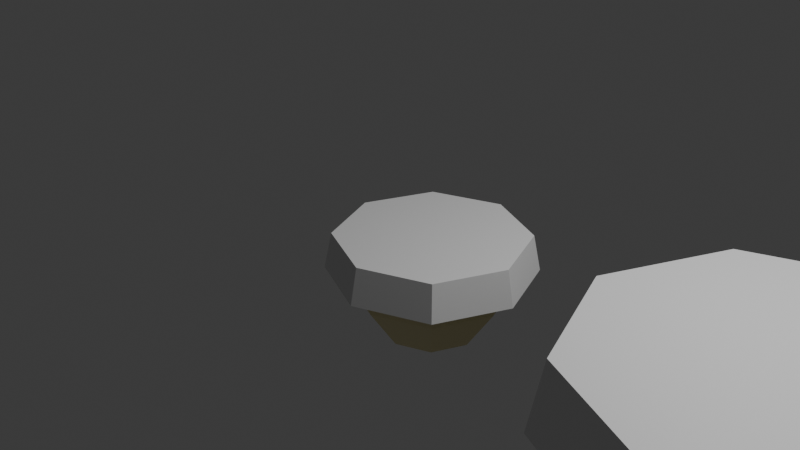 # Source: project.blend  (saved by Blender 4.2.66; exported with 4.5.12 LTS)
import bpy
from mathutils import Matrix  # noqa: F401  (used for matrix-valued properties, if any)

bpy.ops.wm.read_factory_settings(use_empty=True)
scene = bpy.context.scene
scene.name = 'Scene'

# ---- collections
col_collection = bpy.data.collections.new('Collection'); scene.collection.children.link(col_collection)

# ---- materials (node trees are filled in below, after node groups)
mat_terra = bpy.data.materials.new('terra')
mat_terra.diffuse_color = (0.1947, 0.04565, 0.01653, 1.0)
mat_terra.roughness = 0.0
mat_grama = bpy.data.materials.new('grama')
mat_grama.diffuse_color = (0.04474, 0.4476, 0.04941, 1.0)
mat_grama.roughness = 0.7973
mat_material = bpy.data.materials.new('Material')
mat_material.diffuse_color = (0.5692, 0.508, 0.6668, 1.0)
mat_material_001 = bpy.data.materials.new('Material.001')
mat_material_001.diffuse_color = (0.3771, 0.04767, 0.0111, 1.0)
mat_material_002 = bpy.data.materials.new('Material.002')
mat_material_002.diffuse_color = (0.1327, 0.1263, 0.1393, 1.0)

# ---- material node trees
mat_terra.use_nodes = True; mat_terra.node_tree.nodes.clear()
_N = mat_terra.node_tree.nodes; _L = mat_terra.node_tree.links
n0 = _N.new('ShaderNodeBsdfPrincipled'); n0.name = 'Principled BSDF'; n0.location = (10, 300)
n0.inputs[0].default_value = (0.8001, 0.7236, 0.3998, 1.0)
n1 = _N.new('ShaderNodeOutputMaterial'); n1.name = 'Material Output'; n1.location = (300, 300)
_L.new(n0.outputs[0], n1.inputs[0])
n1.is_active_output = True
mat_grama.use_nodes = True; mat_grama.node_tree.nodes.clear()
_N = mat_grama.node_tree.nodes; _L = mat_grama.node_tree.links
n0 = _N.new('ShaderNodeBsdfPrincipled'); n0.name = 'Principled BSDF'; n0.location = (10, 300)
n1 = _N.new('ShaderNodeOutputMaterial'); n1.name = 'Material Output'; n1.location = (300, 300)
_L.new(n0.outputs[0], n1.inputs[0])
n1.is_active_output = True
mat_material.use_nodes = True; mat_material.node_tree.nodes.clear()
_N = mat_material.node_tree.nodes; _L = mat_material.node_tree.links
n0 = _N.new('ShaderNodeBsdfPrincipled'); n0.name = 'Principled BSDF'; n0.location = (10, 300)
n1 = _N.new('ShaderNodeOutputMaterial'); n1.name = 'Material Output'; n1.location = (300, 300)
_L.new(n0.outputs[0], n1.inputs[0])
n1.is_active_output = True
mat_material_001.use_nodes = True; mat_material_001.node_tree.nodes.clear()
_N = mat_material_001.node_tree.nodes; _L = mat_material_001.node_tree.links
n0 = _N.new('ShaderNodeBsdfPrincipled'); n0.name = 'Principled BSDF'; n0.location = (10, 300)
n1 = _N.new('ShaderNodeOutputMaterial'); n1.name = 'Material Output'; n1.location = (300, 300)
_L.new(n0.outputs[0], n1.inputs[0])
n1.is_active_output = True
mat_material_002.use_nodes = True; mat_material_002.node_tree.nodes.clear()
_N = mat_material_002.node_tree.nodes; _L = mat_material_002.node_tree.links
n0 = _N.new('ShaderNodeBsdfPrincipled'); n0.name = 'Principled BSDF'; n0.location = (10, 300)
n1 = _N.new('ShaderNodeOutputMaterial'); n1.name = 'Material Output'; n1.location = (300, 300)
_L.new(n0.outputs[0], n1.inputs[0])
n1.is_active_output = True

# ---- world
world_world = bpy.data.worlds.new('World'); scene.world = world_world
world_world.use_nodes = True; world_world.node_tree.nodes.clear()
_N = world_world.node_tree.nodes; _L = world_world.node_tree.links
n0 = _N.new('ShaderNodeOutputWorld'); n0.name = 'World Output'; n0.location = (300, 300)
n1 = _N.new('ShaderNodeBackground'); n1.name = 'Background'; n1.location = (10, 300)
n1.inputs[0].default_value = (0.05088, 0.05088, 0.05088, 1.0)
_L.new(n1.outputs[0], n0.inputs[0])
n0.is_active_output = True
world_world.color = (0.05088, 0.05088, 0.05088)
world_world.sun_shadow_jitter_overblur = 0.0

# ---- cameras
cam_camera = bpy.data.cameras.new('Camera')
cam_camera.clip_end = 100.0
cam_camera.ortho_scale = 7.314

# ---- lights
light_light = bpy.data.lights.new('Light', 'POINT')
light_light.energy = 1000.0
light_light.shadow_soft_size = 0.1

# ---- meshes
me_circle_001 = bpy.data.meshes.new('Circle.001')
me_circle_001.from_pydata([(-3.941e-07, 1.826, 0.3327), (-1.292, 1.292, 0.3327), (-1.826, 2.463e-09, 0.3327), (-1.292, -1.292, 0.3327), (-3.941e-07, -1.826, 0.3327), (1.292, -1.292, 0.3327), (1.826, 2.463e-09, 0.3327), (1.292, 1.292, 0.3327), (-3.941e-07, 1.826, 0.3327), (-1.292, 1.292, 0.3327), (-1.826, 2.463e-09, 0.3327), (-1.292, -1.292, 0.3327), (-3.941e-07, -1.826, 0.3327), (1.292, -1.292, 0.3327), (1.826, 2.463e-09, 0.3327), (1.292, 1.292, 0.3327), (-3.964e-07, 1.521, -0.721), (-1.075, 1.075, -0.721), (-1.521, 2.463e-09, -0.721), (-1.075, -1.075, -0.721), (-3.964e-07, -1.521, -0.721), (1.075, -1.075, -0.721), (1.521, 2.463e-09, -0.721), (1.075, 1.075, -0.721), (-3.9e-07, 0.9158, -1.593), (-0.6476, 0.6476, -1.593), (-0.9158, -2.95e-09, -1.593), (-0.6476, -0.6476, -1.593), (-3.9e-07, -0.9158, -1.593), (0.6476, -0.6476, -1.593), (0.9158, -2.95e-09, -1.593), (0.6476, 0.6476, -1.593), (-3.873e-07, 1.966, -0.3642), (-1.39, 1.39, -0.3642), (-1.966, -7.357e-09, -0.3642), (-1.39, -1.39, -0.3642), (-3.873e-07, -1.966, -0.3642), (1.39, -1.39, -0.3642), (1.966, -7.357e-09, -0.3642), (1.39, 1.39, -0.3642)], [], [(0, 7, 15, 8), (6, 5, 13, 14), (4, 3, 11, 12), (2, 1, 9, 10), (7, 6, 14, 15), (5, 4, 12, 13), (3, 2, 10, 11), (1, 0, 8, 9), (10, 9, 17, 18), (15, 14, 22, 23), (13, 12, 20, 21), (11, 10, 18, 19), (9, 8, 16, 17), (8, 15, 23, 16), (14, 13, 21, 22), (12, 11, 19, 20), (16, 23, 31, 24), (22, 21, 29, 30), (20, 19, 27, 28), (18, 17, 25, 26), (23, 22, 30, 31), (21, 20, 28, 29), (19, 18, 26, 27), (17, 16, 24, 25), (25, 24, 31, 30, 29, 28, 27, 26), (9, 10, 34, 33), (14, 15, 39, 38), (12, 13, 37, 36), (10, 11, 35, 34), (8, 9, 33, 32), (15, 8, 32, 39), (13, 14, 38, 37), (11, 12, 36, 35), (10, 9, 8, 15, 14, 13, 12, 11)])
me_circle_001.polygons.foreach_set('material_index', [0, 0, 0, 0, 0, 0, 0, 0, 0, 0, 0, 0, 0, 0, 0, 0, 0, 0, 0, 0, 0, 0, 0, 0, 0, 1, 1, 1, 1, 1, 1, 1, 1, 1])
_uv = me_circle_001.uv_layers.new(name='UVMap')
_uv.uv.foreach_set('vector', [0.0, 0.0, 0.0, 0.0, 0.0, 0.0, 0.0, 0.0, 0.0, 0.0, 0.0, 0.0, 0.0, 0.0, 0.0, 0.0, 0.0, 0.0, 0.0, 0.0, 0.0, 0.0, 0.0, 0.0, 0.0, 0.0, 0.0, 0.0, 0.0, 0.0, 0.0, 0.0, 0.0, 0.0, 0.0, 0.0, 0.0, 0.0, 0.0, 0.0, 0.0, 0.0, 0.0, 0.0, 0.0, 0.0, 0.0, 0.0, 0.0, 0.0, 0.0, 0.0, 0.0, 0.0, 0.0, 0.0, 0.0, 0.0, 0.0, 0.0, 0.0, 0.0, 0.0, 0.0, 0.0, 0.0, 0.0, 0.0, 0.0, 0.0, 0.0, 0.0, 0.0, 0.0, 0.0, 0.0, 0.0, 0.0, 0.0, 0.0, 0.0, 0.0, 0.0, 0.0, 0.0, 0.0, 0.0, 0.0, 0.0, 0.0, 0.0, 0.0, 0.0, 0.0, 0.0, 0.0, 0.0, 0.0, 0.0, 0.0, 0.0, 0.0, 0.0, 0.0, 0.0, 0.0, 0.0, 0.0, 0.0, 0.0, 0.0, 0.0, 0.0, 0.0, 0.0, 0.0, 0.0, 0.0, 0.0, 0.0, 0.0, 0.0, 0.0, 0.0, 0.0, 0.0, 0.0, 0.0, 0.0, 0.0, 0.0, 0.0, 0.0, 0.0, 0.0, 0.0, 0.0, 0.0, 0.0, 0.0, 0.0, 0.0, 0.0, 0.0, 0.0, 0.0, 0.0, 0.0, 0.0, 0.0, 0.0, 0.0, 0.0, 0.0, 0.0, 0.0, 0.0, 0.0, 0.0, 0.0, 0.0, 0.0, 0.0, 0.0, 0.0, 0.0, 0.0, 0.0, 0.0, 0.0, 0.0, 0.0, 0.0, 0.0, 0.0, 0.0, 0.0, 0.0, 0.0, 0.0, 0.0, 0.0, 0.0, 0.0, 0.0, 0.0, 0.0, 0.0, 0.0, 0.0, 0.0, 0.0, 0.0, 0.0, 0.0, 0.0, 0.0, 0.0, 0.0, 0.0, 0.0, 0.0, 0.0, 0.0, 0.0, 0.0, 0.0, 0.0, 0.0, 0.0, 0.0, 0.0, 0.0, 0.0, 0.0, 0.0, 0.0, 0.0, 0.0, 0.0, 0.0, 0.0, 0.0, 0.0, 0.0, 0.0, 0.0, 0.0, 0.0, 0.0, 0.0, 0.0, 0.0, 0.0, 0.0, 0.0, 0.0, 0.0, 0.0, 0.0, 0.0, 0.0, 0.0, 0.0, 0.0, 0.0, 0.0, 0.0, 0.0, 0.0, 0.0, 0.0, 0.0, 0.0, 0.0, 0.0, 0.0, 0.0, 0.0, 0.0, 0.0, 0.0, 0.0, 0.0, 0.0, 0.0, 0.0, 0.0, 0.0, 0.0, 0.0, 0.0, 0.0, 0.0, 0.0, 0.0, 0.0, 0.0, 0.0, 0.0, 0.0, 0.0, 0.0, 0.0, 0.0, 0.0, 0.0, 0.0])
me_circle_001.materials.append(mat_terra)
me_circle_001.materials.append(mat_grama)
me_circle_001.materials.append(None)
me_circle_001.update()
me_circle_002 = bpy.data.meshes.new('Circle.002')
me_circle_002.from_pydata([(0.0, 1.0, 0.0), (-0.7071, 0.7071, 0.0), (-1.0, 0.0, 0.0), (-0.7071, -0.7071, 0.0), (0.0, -1.0, 0.0), (0.7071, -0.7071, 0.0), (1.0, 0.0, 0.0), (0.7071, 0.7071, 0.0), (0.0, 1.0, 0.0), (-0.7071, 0.7071, 0.0), (-1.0, 0.0, 0.0), (-0.7071, -0.7071, 0.0), (0.0, -1.0, 0.0), (0.7071, -0.7071, 0.0), (1.0, 0.0, 0.0), (0.7071, 0.7071, 0.0), (-1.247e-09, 0.8326, -0.5769), (-0.5887, 0.5887, -0.5769), (-0.8326, 0.0, -0.5769), (-0.5887, -0.5887, -0.5769), (-1.247e-09, -0.8326, -0.5769), (0.5887, -0.5887, -0.5769), (0.8326, 0.0, -0.5769), (0.5887, 0.5887, -0.5769), (2.212e-09, 0.5014, -1.054), (-0.3546, 0.3546, -1.054), (-0.5014, -2.964e-09, -1.054), (-0.3546, -0.3546, -1.054), (2.212e-09, -0.5014, -1.054), (0.3546, -0.3546, -1.054), (0.5014, -2.964e-09, -1.054), (0.3546, 0.3546, -1.054), (3.708e-09, 1.076, -0.3816), (-0.761, 0.761, -0.3816), (-1.076, -5.376e-09, -0.3816), (-0.761, -0.761, -0.3816), (3.708e-09, -1.076, -0.3816), (0.761, -0.761, -0.3816), (1.076, -5.376e-09, -0.3816), (0.761, 0.761, -0.3816)], [], [(0, 7, 15, 8), (6, 5, 13, 14), (4, 3, 11, 12), (2, 1, 9, 10), (7, 6, 14, 15), (5, 4, 12, 13), (3, 2, 10, 11), (1, 0, 8, 9), (10, 9, 17, 18), (15, 14, 22, 23), (13, 12, 20, 21), (11, 10, 18, 19), (9, 8, 16, 17), (8, 15, 23, 16), (14, 13, 21, 22), (12, 11, 19, 20), (16, 23, 31, 24), (22, 21, 29, 30), (20, 19, 27, 28), (18, 17, 25, 26), (23, 22, 30, 31), (21, 20, 28, 29), (19, 18, 26, 27), (17, 16, 24, 25), (25, 24, 31, 30, 29, 28, 27, 26), (9, 10, 34, 33), (14, 15, 39, 38), (12, 13, 37, 36), (10, 11, 35, 34), (8, 9, 33, 32), (15, 8, 32, 39), (13, 14, 38, 37), (11, 12, 36, 35), (10, 9, 8, 15, 14, 13, 12, 11)])
me_circle_002.polygons.foreach_set('material_index', [0, 0, 0, 0, 0, 0, 0, 0, 0, 0, 0, 0, 0, 0, 0, 0, 0, 0, 0, 0, 0, 0, 0, 0, 0, 1, 1, 1, 1, 1, 1, 1, 1, 1])
_uv = me_circle_002.uv_layers.new(name='UVMap')
_uv.uv.foreach_set('vector', [0.0, 0.0, 0.0, 0.0, 0.0, 0.0, 0.0, 0.0, 0.0, 0.0, 0.0, 0.0, 0.0, 0.0, 0.0, 0.0, 0.0, 0.0, 0.0, 0.0, 0.0, 0.0, 0.0, 0.0, 0.0, 0.0, 0.0, 0.0, 0.0, 0.0, 0.0, 0.0, 0.0, 0.0, 0.0, 0.0, 0.0, 0.0, 0.0, 0.0, 0.0, 0.0, 0.0, 0.0, 0.0, 0.0, 0.0, 0.0, 0.0, 0.0, 0.0, 0.0, 0.0, 0.0, 0.0, 0.0, 0.0, 0.0, 0.0, 0.0, 0.0, 0.0, 0.0, 0.0, 0.0, 0.0, 0.0, 0.0, 0.0, 0.0, 0.0, 0.0, 0.0, 0.0, 0.0, 0.0, 0.0, 0.0, 0.0, 0.0, 0.0, 0.0, 0.0, 0.0, 0.0, 0.0, 0.0, 0.0, 0.0, 0.0, 0.0, 0.0, 0.0, 0.0, 0.0, 0.0, 0.0, 0.0, 0.0, 0.0, 0.0, 0.0, 0.0, 0.0, 0.0, 0.0, 0.0, 0.0, 0.0, 0.0, 0.0, 0.0, 0.0, 0.0, 0.0, 0.0, 0.0, 0.0, 0.0, 0.0, 0.0, 0.0, 0.0, 0.0, 0.0, 0.0, 0.0, 0.0, 0.0, 0.0, 0.0, 0.0, 0.0, 0.0, 0.0, 0.0, 0.0, 0.0, 0.0, 0.0, 0.0, 0.0, 0.0, 0.0, 0.0, 0.0, 0.0, 0.0, 0.0, 0.0, 0.0, 0.0, 0.0, 0.0, 0.0, 0.0, 0.0, 0.0, 0.0, 0.0, 0.0, 0.0, 0.0, 0.0, 0.0, 0.0, 0.0, 0.0, 0.0, 0.0, 0.0, 0.0, 0.0, 0.0, 0.0, 0.0, 0.0, 0.0, 0.0, 0.0, 0.0, 0.0, 0.0, 0.0, 0.0, 0.0, 0.0, 0.0, 0.0, 0.0, 0.0, 0.0, 0.0, 0.0, 0.0, 0.0, 0.0, 0.0, 0.0, 0.0, 0.0, 0.0, 0.0, 0.0, 0.0, 0.0, 0.0, 0.0, 0.0, 0.0, 0.0, 0.0, 0.0, 0.0, 0.0, 0.0, 0.0, 0.0, 0.0, 0.0, 0.0, 0.0, 0.0, 0.0, 0.0, 0.0, 0.0, 0.0, 0.0, 0.0, 0.0, 0.0, 0.0, 0.0, 0.0, 0.0, 0.0, 0.0, 0.0, 0.0, 0.0, 0.0, 0.0, 0.0, 0.0, 0.0, 0.0, 0.0, 0.0, 0.0, 0.0, 0.0, 0.0, 0.0, 0.0, 0.0, 0.0, 0.0, 0.0, 0.0, 0.0, 0.0, 0.0, 0.0, 0.0, 0.0, 0.0, 0.0, 0.0, 0.0, 0.0, 0.0, 0.0, 0.0, 0.0, 0.0, 0.0, 0.0, 0.0, 0.0, 0.0, 0.0, 0.0, 0.0, 0.0, 0.0, 0.0, 0.0])
me_circle_002.materials.append(mat_terra)
me_circle_002.materials.append(mat_grama)
me_circle_002.materials.append(None)
me_circle_002.update()
me_circle_003 = bpy.data.meshes.new('Circle.003')
me_circle_003.from_pydata([(9.005e-07, 2.518, 0.611), (-1.78, 1.78, 0.611), (-2.518, 3.395e-09, 0.611), (-1.78, -1.78, 0.611), (9.005e-07, -2.518, 0.611), (1.78, -1.78, 0.611), (2.518, 3.395e-09, 0.611), (1.78, 1.78, 0.611), (9.005e-07, 2.518, 0.611), (-1.78, 1.78, 0.611), (-2.518, 3.395e-09, 0.611), (-1.78, -1.78, 0.611), (9.005e-07, -2.518, 0.611), (1.78, -1.78, 0.611), (2.518, 3.395e-09, 0.611), (1.78, 1.78, 0.611), (8.974e-07, 2.096, -0.8416), (-1.482, 1.482, -0.8416), (-2.096, 3.395e-09, -0.8416), (-1.482, -1.482, -0.8416), (8.974e-07, -2.096, -0.8416), (1.482, -1.482, -0.8416), (2.096, 3.395e-09, -0.8416), (1.482, 1.482, -0.8416), (9.061e-07, 1.262, -2.043), (-0.8927, 0.8927, -2.043), (-1.262, -4.066e-09, -2.043), (-0.8927, -0.8927, -2.043), (9.061e-07, -1.262, -2.043), (0.8927, -0.8927, -2.043), (1.262, -4.066e-09, -2.043), (0.8927, 0.8927, -2.043), (9.099e-07, 2.709, -0.3497), (-1.916, 1.916, -0.3497), (-2.709, -1.014e-08, -0.3497), (-1.916, -1.916, -0.3497), (9.099e-07, -2.709, -0.3497), (1.916, -1.916, -0.3497), (2.709, -1.014e-08, -0.3497), (1.916, 1.916, -0.3497)], [], [(0, 7, 15, 8), (6, 5, 13, 14), (4, 3, 11, 12), (2, 1, 9, 10), (7, 6, 14, 15), (5, 4, 12, 13), (3, 2, 10, 11), (1, 0, 8, 9), (10, 9, 17, 18), (15, 14, 22, 23), (13, 12, 20, 21), (11, 10, 18, 19), (9, 8, 16, 17), (8, 15, 23, 16), (14, 13, 21, 22), (12, 11, 19, 20), (16, 23, 31, 24), (22, 21, 29, 30), (20, 19, 27, 28), (18, 17, 25, 26), (23, 22, 30, 31), (21, 20, 28, 29), (19, 18, 26, 27), (17, 16, 24, 25), (25, 24, 31, 30, 29, 28, 27, 26), (9, 10, 34, 33), (14, 15, 39, 38), (12, 13, 37, 36), (10, 11, 35, 34), (8, 9, 33, 32), (15, 8, 32, 39), (13, 14, 38, 37), (11, 12, 36, 35), (10, 9, 8, 15, 14, 13, 12, 11)])
me_circle_003.polygons.foreach_set('material_index', [0, 0, 0, 0, 0, 0, 0, 0, 0, 0, 0, 0, 0, 0, 0, 0, 0, 0, 0, 0, 0, 0, 0, 0, 0, 1, 1, 1, 1, 1, 1, 1, 1, 1])
_uv = me_circle_003.uv_layers.new(name='UVMap')
_uv.uv.foreach_set('vector', [0.0, 0.0, 0.0, 0.0, 0.0, 0.0, 0.0, 0.0, 0.0, 0.0, 0.0, 0.0, 0.0, 0.0, 0.0, 0.0, 0.0, 0.0, 0.0, 0.0, 0.0, 0.0, 0.0, 0.0, 0.0, 0.0, 0.0, 0.0, 0.0, 0.0, 0.0, 0.0, 0.0, 0.0, 0.0, 0.0, 0.0, 0.0, 0.0, 0.0, 0.0, 0.0, 0.0, 0.0, 0.0, 0.0, 0.0, 0.0, 0.0, 0.0, 0.0, 0.0, 0.0, 0.0, 0.0, 0.0, 0.0, 0.0, 0.0, 0.0, 0.0, 0.0, 0.0, 0.0, 0.0, 0.0, 0.0, 0.0, 0.0, 0.0, 0.0, 0.0, 0.0, 0.0, 0.0, 0.0, 0.0, 0.0, 0.0, 0.0, 0.0, 0.0, 0.0, 0.0, 0.0, 0.0, 0.0, 0.0, 0.0, 0.0, 0.0, 0.0, 0.0, 0.0, 0.0, 0.0, 0.0, 0.0, 0.0, 0.0, 0.0, 0.0, 0.0, 0.0, 0.0, 0.0, 0.0, 0.0, 0.0, 0.0, 0.0, 0.0, 0.0, 0.0, 0.0, 0.0, 0.0, 0.0, 0.0, 0.0, 0.0, 0.0, 0.0, 0.0, 0.0, 0.0, 0.0, 0.0, 0.0, 0.0, 0.0, 0.0, 0.0, 0.0, 0.0, 0.0, 0.0, 0.0, 0.0, 0.0, 0.0, 0.0, 0.0, 0.0, 0.0, 0.0, 0.0, 0.0, 0.0, 0.0, 0.0, 0.0, 0.0, 0.0, 0.0, 0.0, 0.0, 0.0, 0.0, 0.0, 0.0, 0.0, 0.0, 0.0, 0.0, 0.0, 0.0, 0.0, 0.0, 0.0, 0.0, 0.0, 0.0, 0.0, 0.0, 0.0, 0.0, 0.0, 0.0, 0.0, 0.0, 0.0, 0.0, 0.0, 0.0, 0.0, 0.0, 0.0, 0.0, 0.0, 0.0, 0.0, 0.0, 0.0, 0.0, 0.0, 0.0, 0.0, 0.0, 0.0, 0.0, 0.0, 0.0, 0.0, 0.0, 0.0, 0.0, 0.0, 0.0, 0.0, 0.0, 0.0, 0.0, 0.0, 0.0, 0.0, 0.0, 0.0, 0.0, 0.0, 0.0, 0.0, 0.0, 0.0, 0.0, 0.0, 0.0, 0.0, 0.0, 0.0, 0.0, 0.0, 0.0, 0.0, 0.0, 0.0, 0.0, 0.0, 0.0, 0.0, 0.0, 0.0, 0.0, 0.0, 0.0, 0.0, 0.0, 0.0, 0.0, 0.0, 0.0, 0.0, 0.0, 0.0, 0.0, 0.0, 0.0, 0.0, 0.0, 0.0, 0.0, 0.0, 0.0, 0.0, 0.0, 0.0, 0.0, 0.0, 0.0, 0.0, 0.0, 0.0, 0.0, 0.0, 0.0, 0.0, 0.0, 0.0, 0.0, 0.0, 0.0, 0.0, 0.0, 0.0, 0.0, 0.0, 0.0, 0.0])
me_circle_003.materials.append(mat_terra)
me_circle_003.materials.append(mat_grama)
me_circle_003.materials.append(None)
me_circle_003.update()
me_circle_004 = bpy.data.meshes.new('Circle.004')
me_circle_004.from_pydata([(9.005e-07, 2.518, 0.611), (-1.78, 1.78, 0.611), (-2.518, 3.395e-09, 0.611), (-1.78, -1.78, 0.611), (9.005e-07, -2.518, 0.611), (1.78, -1.78, 0.611), (2.518, 3.395e-09, 0.611), (1.78, 1.78, 0.611), (9.005e-07, 2.518, 0.611), (-1.78, 1.78, 0.611), (-2.518, 3.395e-09, 0.611), (-1.78, -1.78, 0.611), (9.005e-07, -2.518, 0.611), (1.78, -1.78, 0.611), (2.518, 3.395e-09, 0.611), (1.78, 1.78, 0.611), (8.974e-07, 2.096, -0.8416), (-1.482, 1.482, -0.8416), (-2.096, 3.395e-09, -0.8416), (-1.482, -1.482, -0.8416), (8.974e-07, -2.096, -0.8416), (1.482, -1.482, -0.8416), (2.096, 3.395e-09, -0.8416), (1.482, 1.482, -0.8416), (9.061e-07, 1.262, -2.043), (-0.8927, 0.8927, -2.043), (-1.262, -4.066e-09, -2.043), (-0.8927, -0.8927, -2.043), (9.061e-07, -1.262, -2.043), (0.8927, -0.8927, -2.043), (1.262, -4.066e-09, -2.043), (0.8927, 0.8927, -2.043), (9.099e-07, 2.709, -0.3497), (-1.916, 1.916, -0.3497), (-2.709, -1.014e-08, -0.3497), (-1.916, -1.916, -0.3497), (9.099e-07, -2.709, -0.3497), (1.916, -1.916, -0.3497), (2.709, -1.014e-08, -0.3497), (1.916, 1.916, -0.3497)], [], [(0, 7, 15, 8), (6, 5, 13, 14), (4, 3, 11, 12), (2, 1, 9, 10), (7, 6, 14, 15), (5, 4, 12, 13), (3, 2, 10, 11), (1, 0, 8, 9), (10, 9, 17, 18), (15, 14, 22, 23), (13, 12, 20, 21), (11, 10, 18, 19), (9, 8, 16, 17), (8, 15, 23, 16), (14, 13, 21, 22), (12, 11, 19, 20), (16, 23, 31, 24), (22, 21, 29, 30), (20, 19, 27, 28), (18, 17, 25, 26), (23, 22, 30, 31), (21, 20, 28, 29), (19, 18, 26, 27), (17, 16, 24, 25), (25, 24, 31, 30, 29, 28, 27, 26), (9, 10, 34, 33), (14, 15, 39, 38), (12, 13, 37, 36), (10, 11, 35, 34), (8, 9, 33, 32), (15, 8, 32, 39), (13, 14, 38, 37), (11, 12, 36, 35), (10, 9, 8, 15, 14, 13, 12, 11)])
me_circle_004.polygons.foreach_set('material_index', [0, 0, 0, 0, 0, 0, 0, 0, 0, 0, 0, 0, 0, 0, 0, 0, 0, 0, 0, 0, 0, 0, 0, 0, 0, 1, 1, 1, 1, 1, 1, 1, 1, 1])
_uv = me_circle_004.uv_layers.new(name='UVMap')
_uv.uv.foreach_set('vector', [0.0, 0.0, 0.0, 0.0, 0.0, 0.0, 0.0, 0.0, 0.0, 0.0, 0.0, 0.0, 0.0, 0.0, 0.0, 0.0, 0.0, 0.0, 0.0, 0.0, 0.0, 0.0, 0.0, 0.0, 0.0, 0.0, 0.0, 0.0, 0.0, 0.0, 0.0, 0.0, 0.0, 0.0, 0.0, 0.0, 0.0, 0.0, 0.0, 0.0, 0.0, 0.0, 0.0, 0.0, 0.0, 0.0, 0.0, 0.0, 0.0, 0.0, 0.0, 0.0, 0.0, 0.0, 0.0, 0.0, 0.0, 0.0, 0.0, 0.0, 0.0, 0.0, 0.0, 0.0, 0.0, 0.0, 0.0, 0.0, 0.0, 0.0, 0.0, 0.0, 0.0, 0.0, 0.0, 0.0, 0.0, 0.0, 0.0, 0.0, 0.0, 0.0, 0.0, 0.0, 0.0, 0.0, 0.0, 0.0, 0.0, 0.0, 0.0, 0.0, 0.0, 0.0, 0.0, 0.0, 0.0, 0.0, 0.0, 0.0, 0.0, 0.0, 0.0, 0.0, 0.0, 0.0, 0.0, 0.0, 0.0, 0.0, 0.0, 0.0, 0.0, 0.0, 0.0, 0.0, 0.0, 0.0, 0.0, 0.0, 0.0, 0.0, 0.0, 0.0, 0.0, 0.0, 0.0, 0.0, 0.0, 0.0, 0.0, 0.0, 0.0, 0.0, 0.0, 0.0, 0.0, 0.0, 0.0, 0.0, 0.0, 0.0, 0.0, 0.0, 0.0, 0.0, 0.0, 0.0, 0.0, 0.0, 0.0, 0.0, 0.0, 0.0, 0.0, 0.0, 0.0, 0.0, 0.0, 0.0, 0.0, 0.0, 0.0, 0.0, 0.0, 0.0, 0.0, 0.0, 0.0, 0.0, 0.0, 0.0, 0.0, 0.0, 0.0, 0.0, 0.0, 0.0, 0.0, 0.0, 0.0, 0.0, 0.0, 0.0, 0.0, 0.0, 0.0, 0.0, 0.0, 0.0, 0.0, 0.0, 0.0, 0.0, 0.0, 0.0, 0.0, 0.0, 0.0, 0.0, 0.0, 0.0, 0.0, 0.0, 0.0, 0.0, 0.0, 0.0, 0.0, 0.0, 0.0, 0.0, 0.0, 0.0, 0.0, 0.0, 0.0, 0.0, 0.0, 0.0, 0.0, 0.0, 0.0, 0.0, 0.0, 0.0, 0.0, 0.0, 0.0, 0.0, 0.0, 0.0, 0.0, 0.0, 0.0, 0.0, 0.0, 0.0, 0.0, 0.0, 0.0, 0.0, 0.0, 0.0, 0.0, 0.0, 0.0, 0.0, 0.0, 0.0, 0.0, 0.0, 0.0, 0.0, 0.0, 0.0, 0.0, 0.0, 0.0, 0.0, 0.0, 0.0, 0.0, 0.0, 0.0, 0.0, 0.0, 0.0, 0.0, 0.0, 0.0, 0.0, 0.0, 0.0, 0.0, 0.0, 0.0, 0.0, 0.0, 0.0, 0.0, 0.0, 0.0, 0.0, 0.0, 0.0, 0.0, 0.0])
me_circle_004.materials.append(mat_terra)
me_circle_004.materials.append(mat_grama)
me_circle_004.materials.append(None)
me_circle_004.update()
me_cube = bpy.data.meshes.new('Cube')
me_cube.from_pydata([(-1.0, -2.251, -1.0), (-1.0, -2.251, 1.0), (-1.0, -0.2511, -1.0), (-1.0, -0.2511, 1.0), (1.0, -2.251, -1.0), (1.0, -2.251, 0.8951), (1.0, -0.2511, -1.0), (1.0, -0.2511, 0.8951), (-1.0, -2.652, 0.0), (-1.0, -0.6518, 0.0), (1.0, -0.6518, 0.0), (1.0, -2.652, 0.0), (1.0, 9.365, -1.0), (1.0, 9.365, 1.0), (1.0, 7.365, -1.0), (1.0, 7.365, 1.0), (-1.0, 9.365, -1.0), (-1.0, 9.365, 0.8951), (-1.0, 7.365, -1.0), (-1.0, 7.365, 0.8951), (1.0, 9.766, 0.0), (1.0, 7.766, 0.0), (-1.0, 7.766, 0.0), (-1.0, 9.766, 0.0), (37.2, 9.365, -1.0), (37.2, 9.365, 1.0), (37.2, 7.365, -1.0), (37.2, 7.365, 1.0), (35.2, 9.365, -1.0), (35.2, 9.365, 0.8951), (35.2, 7.365, -1.0), (35.2, 7.365, 0.8951), (37.2, 9.766, 0.0), (37.2, 7.766, 0.0), (35.2, 7.766, 0.0), (35.2, 9.766, 0.0), (35.2, -2.698, -1.0), (35.2, -2.698, 1.0), (35.2, -0.6979, -1.0), (35.2, -0.6979, 1.0), (37.2, -2.698, -1.0), (37.2, -2.698, 0.8951), (37.2, -0.6979, -1.0), (37.2, -0.6979, 0.8951), (35.2, -3.099, 0.0), (35.2, -1.099, 0.0), (37.2, -1.099, 0.0), (37.2, -3.099, 0.0), (6.947, -2.02, -0.7635), (10.72, -2.02, -0.7635), (6.947, 8.757, -0.7635), (10.72, 8.757, -0.7635), (6.947, 8.757, -0.7635), (6.947, -2.02, -0.7635), (10.72, -2.02, -0.7635), (10.72, 8.757, -0.7635), (6.947, 8.757, -0.5086), (6.947, -2.02, -0.5086), (10.72, -2.02, -0.5086), (10.72, 8.757, -0.5086), (7.281, 3.368, -0.7635), (11.06, 3.368, -0.7635), (7.281, 3.368, -0.7635), (11.06, 3.368, -0.7635), (7.281, 3.368, -0.5086), (11.06, 3.368, -0.5086), (10.66, 6.063, -0.7635), (10.66, 6.063, -0.7635), (10.66, 6.063, -0.5086), (6.883, 6.063, -0.7635), (6.883, 6.063, -0.7635), (6.883, 6.063, -0.5086), (6.902, 0.6744, -0.7635), (6.902, 0.6744, -0.7635), (6.902, 0.6744, -0.5086), (10.68, 0.6744, -0.7635), (10.68, 0.6744, -0.7635), (10.68, 0.6744, -0.5086), (15.48, -2.02, -0.5936), (11.7, -2.02, -0.5936), (15.48, 8.757, -0.5936), (11.7, 8.757, -0.5936), (15.48, 8.757, -0.5936), (15.48, -2.02, -0.5936), (11.7, -2.02, -0.5936), (11.7, 8.757, -0.5936), (15.48, 8.757, -0.8484), (15.48, -2.02, -0.8484), (11.7, -2.02, -0.8484), (11.7, 8.757, -0.8484), (15.14, 3.368, -0.5936), (11.37, 3.368, -0.5936), (15.14, 3.368, -0.5936), (11.37, 3.368, -0.5936), (15.14, 3.368, -0.8484), (11.37, 3.368, -0.8484), (11.76, 6.063, -0.5936), (11.76, 6.063, -0.5936), (11.76, 6.063, -0.8484), (15.54, 6.063, -0.5936), (15.54, 6.063, -0.5936), (15.54, 6.063, -0.8484), (15.52, 0.6744, -0.5936), (15.52, 0.6744, -0.5936), (15.52, 0.6744, -0.8484), (11.75, 0.6744, -0.5936), (11.75, 0.6744, -0.5936), (11.75, 0.6744, -0.8484), (16.12, -2.02, -0.7635), (19.9, -2.02, -0.7635), (16.12, 8.757, -0.7635), (19.9, 8.757, -0.7635), (16.12, 8.757, -0.7635), (16.12, -2.02, -0.7635), (19.9, -2.02, -0.7635), (19.9, 8.757, -0.7635), (16.12, 8.757, -0.5086), (16.12, -2.02, -0.5086), (19.9, -2.02, -0.5086), (19.9, 8.757, -0.5086), (16.46, 3.368, -0.7635), (20.23, 3.368, -0.7635), (16.46, 3.368, -0.7635), (20.23, 3.368, -0.7635), (16.46, 3.368, -0.5086), (20.23, 3.368, -0.5086), (19.83, 6.063, -0.7635), (19.83, 6.063, -0.7635), (19.83, 6.063, -0.5086), (16.06, 6.063, -0.7635), (16.06, 6.063, -0.7635), (16.06, 6.063, -0.5086), (16.08, 0.6744, -0.7635), (16.08, 0.6744, -0.7635), (16.08, 0.6744, -0.5086), (19.85, 0.6744, -0.7635), (19.85, 0.6744, -0.7635), (19.85, 0.6744, -0.5086), (24.65, -2.02, -0.5936), (20.87, -2.02, -0.5936), (24.65, 8.757, -0.5936), (20.87, 8.757, -0.5936), (24.65, 8.757, -0.5936), (24.65, -2.02, -0.5936), (20.87, -2.02, -0.5936), (20.87, 8.757, -0.5936), (24.65, 8.757, -0.8484), (24.65, -2.02, -0.8484), (20.87, -2.02, -0.8484), (20.87, 8.757, -0.8484), (24.32, 3.368, -0.5936), (20.54, 3.368, -0.5936), (24.32, 3.368, -0.5936), (20.54, 3.368, -0.5936), (24.32, 3.368, -0.8484), (20.54, 3.368, -0.8484), (20.94, 6.063, -0.5936), (20.94, 6.063, -0.5936), (20.94, 6.063, -0.8484), (24.71, 6.063, -0.5936), (24.71, 6.063, -0.5936), (24.71, 6.063, -0.8484), (24.7, 0.6744, -0.5936), (24.7, 0.6744, -0.5936), (24.7, 0.6744, -0.8484), (20.92, 0.6744, -0.5936), (20.92, 0.6744, -0.5936), (20.92, 0.6744, -0.8484), (25.29, -2.02, -0.7635), (29.06, -2.02, -0.7635), (25.29, 8.757, -0.7635), (29.06, 8.757, -0.7635), (25.29, 8.757, -0.7635), (25.29, -2.02, -0.7635), (29.06, -2.02, -0.7635), (29.06, 8.757, -0.7635), (25.29, 8.757, -0.5086), (25.29, -2.02, -0.5086), (29.06, -2.02, -0.5086), (29.06, 8.757, -0.5086), (25.62, 3.368, -0.7635), (29.4, 3.368, -0.7635), (25.62, 3.368, -0.7635), (29.4, 3.368, -0.7635), (25.62, 3.368, -0.5086), (29.4, 3.368, -0.5086), (29.0, 6.063, -0.7635), (29.0, 6.063, -0.7635), (29.0, 6.063, -0.5086), (25.22, 6.063, -0.7635), (25.22, 6.063, -0.7635), (25.22, 6.063, -0.5086), (25.24, 0.6744, -0.7635), (25.24, 0.6744, -0.7635), (25.24, 0.6744, -0.5086), (29.02, 0.6744, -0.7635), (29.02, 0.6744, -0.7635), (29.02, 0.6744, -0.5086), (33.82, -2.02, -0.5936), (30.04, -2.02, -0.5936), (33.82, 8.757, -0.5936), (30.04, 8.757, -0.5936), (33.82, 8.757, -0.5936), (33.82, -2.02, -0.5936), (30.04, -2.02, -0.5936), (30.04, 8.757, -0.5936), (33.82, 8.757, -0.8484), (33.82, -2.02, -0.8484), (30.04, -2.02, -0.8484), (30.04, 8.757, -0.8484), (33.48, 3.368, -0.5936), (29.71, 3.368, -0.5936), (33.48, 3.368, -0.5936), (29.71, 3.368, -0.5936), (33.48, 3.368, -0.8484), (29.71, 3.368, -0.8484), (30.11, 6.063, -0.5936), (30.11, 6.063, -0.5936), (30.11, 6.063, -0.8484), (33.88, 6.063, -0.5936), (33.88, 6.063, -0.5936), (33.88, 6.063, -0.8484), (33.86, 0.6744, -0.5936), (33.86, 0.6744, -0.5936), (33.86, 0.6744, -0.8484), (30.09, 0.6744, -0.5936), (30.09, 0.6744, -0.5936), (30.09, 0.6744, -0.8484), (6.286, -2.02, -0.5936), (2.511, -2.02, -0.5936), (6.286, 8.757, -0.5936), (2.511, 8.757, -0.5936), (6.286, 8.757, -0.5936), (6.286, -2.02, -0.5936), (2.511, -2.02, -0.5936), (2.511, 8.757, -0.5936), (6.286, 8.757, -0.8484), (6.286, -2.02, -0.8484), (2.511, -2.02, -0.8484), (2.511, 8.757, -0.8484), (5.952, 3.368, -0.5936), (2.177, 3.368, -0.5936), (5.952, 3.368, -0.5936), (2.177, 3.368, -0.5936), (5.952, 3.368, -0.8484), (2.177, 3.368, -0.8484), (2.576, 6.063, -0.5936), (2.576, 6.063, -0.5936), (2.576, 6.063, -0.8484), (6.351, 6.063, -0.5936), (6.351, 6.063, -0.5936), (6.351, 6.063, -0.8484), (6.332, 0.6744, -0.5936), (6.332, 0.6744, -0.5936), (6.332, 0.6744, -0.8484), (2.557, 0.6744, -0.5936), (2.557, 0.6744, -0.5936), (2.557, 0.6744, -0.8484), (8.876, 7.945, 0.6561), (8.876, 7.945, -0.5045), (8.876, -0.277, -0.5045), (8.876, -0.277, 0.6741), (9.193, -0.4079, -0.5045), (9.193, -0.4079, 0.6741), (9.323, -0.7241, -0.5045), (9.323, -0.7241, 0.6741), (9.193, -1.04, -0.5045), (9.193, -1.04, 0.6741), (8.876, -1.171, -0.5045), (8.876, -1.171, 0.6741), (8.56, -1.04, -0.5045), (8.56, -1.04, 0.6741), (8.429, -0.7241, -0.5045), (8.429, -0.7241, 0.6741), (8.56, -0.4079, -0.5045), (8.56, -0.4079, 0.6741), (9.193, 7.814, -0.5045), (9.193, 7.814, 0.6561), (9.323, 7.497, -0.5045), (9.323, 7.497, 0.6561), (9.193, 7.181, -0.5045), (9.193, 7.181, 0.6561), (8.876, 7.05, -0.5045), (8.876, 7.05, 0.6561), (8.56, 7.181, -0.5045), (8.56, 7.181, 0.6561), (8.429, 7.497, -0.5045), (8.429, 7.497, 0.6561), (8.56, 7.814, -0.5045), (8.56, 7.814, 0.6561), (13.69, 7.945, 0.6561), (13.69, 7.945, -0.5045), (13.69, -0.277, -0.5045), (13.69, -0.277, 0.6741), (14.01, -0.4079, -0.5045), (14.01, -0.4079, 0.6741), (14.14, -0.7241, -0.5045), (14.14, -0.7241, 0.6741), (14.01, -1.04, -0.5045), (14.01, -1.04, 0.6741), (13.69, -1.171, -0.5045), (13.69, -1.171, 0.6741), (13.38, -1.04, -0.5045), (13.38, -1.04, 0.6741), (13.25, -0.7241, -0.5045), (13.25, -0.7241, 0.6741), (13.38, -0.4079, -0.5045), (13.38, -0.4079, 0.6741), (14.01, 7.814, -0.5045), (14.01, 7.814, 0.6561), (14.14, 7.497, -0.5045), (14.14, 7.497, 0.6561), (14.01, 7.181, -0.5045), (14.01, 7.181, 0.6561), (13.69, 7.05, -0.5045), (13.69, 7.05, 0.6561), (13.38, 7.181, -0.5045), (13.38, 7.181, 0.6561), (13.25, 7.497, -0.5045), (13.25, 7.497, 0.6561), (13.38, 7.814, -0.5045), (13.38, 7.814, 0.6561), (18.07, 7.945, 0.6561), (18.07, 7.945, -0.5045), (18.07, -0.277, -0.5045), (18.07, -0.277, 0.6741), (18.39, -0.4079, -0.5045), (18.39, -0.4079, 0.6741), (18.52, -0.7241, -0.5045), (18.52, -0.7241, 0.6741), (18.39, -1.04, -0.5045), (18.39, -1.04, 0.6741), (18.07, -1.171, -0.5045), (18.07, -1.171, 0.6741), (17.76, -1.04, -0.5045), (17.76, -1.04, 0.6741), (17.62, -0.7241, -0.5045), (17.62, -0.7241, 0.6741), (17.76, -0.4079, -0.5045), (17.76, -0.4079, 0.6741), (18.39, 7.814, -0.5045), (18.39, 7.814, 0.6561), (18.52, 7.497, -0.5045), (18.52, 7.497, 0.6561), (18.39, 7.181, -0.5045), (18.39, 7.181, 0.6561), (18.07, 7.05, -0.5045), (18.07, 7.05, 0.6561), (17.76, 7.181, -0.5045), (17.76, 7.181, 0.6561), (17.62, 7.497, -0.5045), (17.62, 7.497, 0.6561), (17.76, 7.814, -0.5045), (17.76, 7.814, 0.6561), (22.81, 7.945, 0.6561), (22.81, 7.945, -0.5045), (22.81, -0.277, -0.5045), (22.81, -0.277, 0.6741), (23.12, -0.4079, -0.5045), (23.12, -0.4079, 0.6741), (23.25, -0.7241, -0.5045), (23.25, -0.7241, 0.6741), (23.12, -1.04, -0.5045), (23.12, -1.04, 0.6741), (22.81, -1.171, -0.5045), (22.81, -1.171, 0.6741), (22.49, -1.04, -0.5045), (22.49, -1.04, 0.6741), (22.36, -0.7241, -0.5045), (22.36, -0.7241, 0.6741), (22.49, -0.4079, -0.5045), (22.49, -0.4079, 0.6741), (23.12, 7.814, -0.5045), (23.12, 7.814, 0.6561), (23.25, 7.497, -0.5045), (23.25, 7.497, 0.6561), (23.12, 7.181, -0.5045), (23.12, 7.181, 0.6561), (22.81, 7.05, -0.5045), (22.81, 7.05, 0.6561), (22.49, 7.181, -0.5045), (22.49, 7.181, 0.6561), (22.36, 7.497, -0.5045), (22.36, 7.497, 0.6561), (22.49, 7.814, -0.5045), (22.49, 7.814, 0.6561), (27.28, 7.945, 0.6561), (27.28, 7.945, -0.5045), (27.28, -0.277, -0.5045), (27.28, -0.277, 0.6741), (27.59, -0.4079, -0.5045), (27.59, -0.4079, 0.6741), (27.72, -0.7241, -0.5045), (27.72, -0.7241, 0.6741), (27.59, -1.04, -0.5045), (27.59, -1.04, 0.6741), (27.28, -1.171, -0.5045), (27.28, -1.171, 0.6741), (26.96, -1.04, -0.5045), (26.96, -1.04, 0.6741), (26.83, -0.7241, -0.5045), (26.83, -0.7241, 0.6741), (26.96, -0.4079, -0.5045), (26.96, -0.4079, 0.6741), (27.59, 7.814, -0.5045), (27.59, 7.814, 0.6561), (27.72, 7.497, -0.5045), (27.72, 7.497, 0.6561), (27.59, 7.181, -0.5045), (27.59, 7.181, 0.6561), (27.28, 7.05, -0.5045), (27.28, 7.05, 0.6561), (26.96, 7.181, -0.5045), (26.96, 7.181, 0.6561), (26.83, 7.497, -0.5045), (26.83, 7.497, 0.6561), (26.96, 7.814, -0.5045), (26.96, 7.814, 0.6561), (32.01, 7.945, 0.6561), (32.01, 7.945, -0.5045), (32.01, -0.277, -0.5045), (32.01, -0.277, 0.6741), (32.33, -0.4079, -0.5045), (32.33, -0.4079, 0.6741), (32.46, -0.7241, -0.5045), (32.46, -0.7241, 0.6741), (32.33, -1.04, -0.5045), (32.33, -1.04, 0.6741), (32.01, -1.171, -0.5045), (32.01, -1.171, 0.6741), (31.7, -1.04, -0.5045), (31.7, -1.04, 0.6741), (31.57, -0.7241, -0.5045), (31.57, -0.7241, 0.6741), (31.7, -0.4079, -0.5045), (31.7, -0.4079, 0.6741), (32.33, 7.814, -0.5045), (32.33, 7.814, 0.6561), (32.46, 7.497, -0.5045), (32.46, 7.497, 0.6561), (32.33, 7.181, -0.5045), (32.33, 7.181, 0.6561), (32.01, 7.05, -0.5045), (32.01, 7.05, 0.6561), (31.7, 7.181, -0.5045), (31.7, 7.181, 0.6561), (31.57, 7.497, -0.5045), (31.57, 7.497, 0.6561), (31.7, 7.814, -0.5045), (31.7, 7.814, 0.6561), (4.578, 7.945, 0.6561), (4.578, 7.945, -0.5045), (4.578, -0.277, -0.5045), (4.578, -0.277, 0.6741), (4.894, -0.4079, -0.5045), (4.894, -0.4079, 0.6741), (5.025, -0.7241, -0.5045), (5.025, -0.7241, 0.6741), (4.894, -1.04, -0.5045), (4.894, -1.04, 0.6741), (4.578, -1.171, -0.5045), (4.578, -1.171, 0.6741), (4.261, -1.04, -0.5045), (4.261, -1.04, 0.6741), (4.13, -0.7241, -0.5045), (4.13, -0.7241, 0.6741), (4.261, -0.4079, -0.5045), (4.261, -0.4079, 0.6741), (4.894, 7.814, -0.5045), (4.894, 7.814, 0.6561), (5.025, 7.497, -0.5045), (5.025, 7.497, 0.6561), (4.894, 7.181, -0.5045), (4.894, 7.181, 0.6561), (4.578, 7.05, -0.5045), (4.578, 7.05, 0.6561), (4.261, 7.181, -0.5045), (4.261, 7.181, 0.6561), (4.13, 7.497, -0.5045), (4.13, 7.497, 0.6561), (4.261, 7.814, -0.5045), (4.261, 7.814, 0.6561), (0.823, -1.21, 0.5176), (4.417, -0.4834, 0.5176), (0.823, -1.374, 0.4304), (4.417, -0.6474, 0.4304), (0.823, -1.702, 0.4304), (4.417, -0.9753, 0.4304), (0.823, -1.866, 0.5176), (4.417, -1.139, 0.5176), (0.823, -1.702, 0.6047), (4.417, -0.9753, 0.6047), (0.823, -1.374, 0.6047), (4.417, -0.6474, 0.6047), (8.658, -0.6474, 0.4304), (8.658, -0.4834, 0.5176), (8.658, -0.9753, 0.4304), (8.658, -1.139, 0.5176), (8.658, -0.9753, 0.6047), (8.658, -0.6474, 0.6047), (31.92, -0.6474, 0.4304), (31.92, -0.4834, 0.5176), (31.92, -0.9753, 0.4304), (31.92, -1.139, 0.5176), (31.92, -0.9753, 0.6047), (31.92, -0.6474, 0.6047), (35.55, -1.519, 0.4304), (35.55, -1.355, 0.5176), (35.55, -1.847, 0.4304), (35.55, -2.011, 0.5176), (35.55, -1.847, 0.6047), (35.55, -1.519, 0.6047), (0.4903, 8.813, 0.5176), (4.417, 7.876, 0.5176), (0.4903, 8.65, 0.4304), (4.417, 7.712, 0.4304), (0.4903, 8.322, 0.4304), (4.417, 7.384, 0.4304), (0.4903, 8.158, 0.5176), (4.417, 7.22, 0.5176), (0.4903, 8.322, 0.6047), (4.417, 7.384, 0.6047), (0.4903, 8.65, 0.6047), (4.417, 7.712, 0.6047), (8.658, 7.712, 0.4304), (8.658, 7.876, 0.5176), (8.658, 7.384, 0.4304), (8.658, 7.22, 0.5176), (8.658, 7.384, 0.6047), (8.658, 7.712, 0.6047), (31.92, 7.712, 0.4304), (31.92, 7.876, 0.5176), (31.92, 7.384, 0.4304), (31.92, 7.22, 0.5176), (31.92, 7.384, 0.6047), (31.92, 7.712, 0.6047), (35.55, 8.726, 0.4304), (35.55, 8.89, 0.5176), (35.55, 8.398, 0.4304), (35.55, 8.234, 0.5176), (35.55, 8.398, 0.6047), (35.55, 8.726, 0.6047)], [], [(8, 1, 3, 9), (9, 3, 7, 10), (10, 7, 5, 11), (11, 5, 1, 8), (2, 6, 4, 0), (7, 3, 1, 5), (4, 11, 8, 0), (6, 10, 11, 4), (2, 9, 10, 6), (0, 8, 9, 2), (20, 13, 15, 21), (21, 15, 19, 22), (22, 19, 17, 23), (23, 17, 13, 20), (14, 18, 16, 12), (19, 15, 13, 17), (16, 23, 20, 12), (18, 22, 23, 16), (14, 21, 22, 18), (12, 20, 21, 14), (32, 25, 27, 33), (33, 27, 31, 34), (34, 31, 29, 35), (35, 29, 25, 32), (26, 30, 28, 24), (31, 27, 25, 29), (28, 35, 32, 24), (30, 34, 35, 28), (26, 33, 34, 30), (24, 32, 33, 26), (44, 37, 39, 45), (45, 39, 43, 46), (46, 43, 41, 47), (47, 41, 37, 44), (38, 42, 40, 36), (43, 39, 37, 41), (40, 47, 44, 36), (42, 46, 47, 40), (38, 45, 46, 42), (36, 44, 45, 38), (69, 50, 51, 66), (67, 55, 59, 68), (51, 50, 52, 55), (48, 49, 54, 53), (66, 51, 55, 67), (72, 48, 53, 73), (71, 68, 59, 56), (73, 53, 57, 74), (55, 52, 56, 59), (53, 54, 58, 57), (70, 62, 64, 71), (74, 77, 65, 64), (69, 60, 62, 70), (75, 61, 63, 76), (76, 63, 65, 77), (72, 60, 61, 75), (50, 69, 70, 52), (52, 70, 71, 56), (64, 65, 68, 71), (61, 66, 67, 63), (63, 67, 68, 65), (60, 69, 66, 61), (48, 72, 75, 49), (54, 76, 77, 58), (49, 75, 76, 54), (57, 58, 77, 74), (62, 73, 74, 64), (60, 72, 73, 62), (99, 80, 81, 96), (97, 85, 89, 98), (81, 80, 82, 85), (78, 79, 84, 83), (96, 81, 85, 97), (102, 78, 83, 103), (101, 98, 89, 86), (103, 83, 87, 104), (85, 82, 86, 89), (83, 84, 88, 87), (100, 92, 94, 101), (104, 107, 95, 94), (99, 90, 92, 100), (105, 91, 93, 106), (106, 93, 95, 107), (102, 90, 91, 105), (80, 99, 100, 82), (82, 100, 101, 86), (94, 95, 98, 101), (91, 96, 97, 93), (93, 97, 98, 95), (90, 99, 96, 91), (78, 102, 105, 79), (84, 106, 107, 88), (79, 105, 106, 84), (87, 88, 107, 104), (92, 103, 104, 94), (90, 102, 103, 92), (129, 110, 111, 126), (127, 115, 119, 128), (111, 110, 112, 115), (108, 109, 114, 113), (126, 111, 115, 127), (132, 108, 113, 133), (131, 128, 119, 116), (133, 113, 117, 134), (115, 112, 116, 119), (113, 114, 118, 117), (130, 122, 124, 131), (134, 137, 125, 124), (129, 120, 122, 130), (135, 121, 123, 136), (136, 123, 125, 137), (132, 120, 121, 135), (110, 129, 130, 112), (112, 130, 131, 116), (124, 125, 128, 131), (121, 126, 127, 123), (123, 127, 128, 125), (120, 129, 126, 121), (108, 132, 135, 109), (114, 136, 137, 118), (109, 135, 136, 114), (117, 118, 137, 134), (122, 133, 134, 124), (120, 132, 133, 122), (159, 140, 141, 156), (157, 145, 149, 158), (141, 140, 142, 145), (156, 141, 145, 157), (162, 138, 143, 163), (161, 158, 149, 146), (163, 143, 147, 164), (145, 142, 146, 149), (160, 152, 154, 161), (164, 167, 155, 154), (159, 150, 152, 160), (165, 151, 153, 166), (166, 153, 155, 167), (162, 150, 151, 165), (140, 159, 160, 142), (142, 160, 161, 146), (154, 155, 158, 161), (151, 156, 157, 153), (153, 157, 158, 155), (150, 159, 156, 151), (138, 162, 165, 139), (144, 166, 167, 148), (139, 165, 166, 144), (147, 148, 167, 164), (152, 163, 164, 154), (150, 162, 163, 152), (189, 170, 171, 186), (187, 175, 179, 188), (171, 170, 172, 175), (168, 169, 174, 173), (186, 171, 175, 187), (192, 168, 173, 193), (191, 188, 179, 176), (193, 173, 177, 194), (175, 172, 176, 179), (173, 174, 178, 177), (190, 182, 184, 191), (194, 197, 185, 184), (189, 180, 182, 190), (195, 181, 183, 196), (196, 183, 185, 197), (192, 180, 181, 195), (170, 189, 190, 172), (172, 190, 191, 176), (184, 185, 188, 191), (181, 186, 187, 183), (183, 187, 188, 185), (180, 189, 186, 181), (168, 192, 195, 169), (174, 196, 197, 178), (169, 195, 196, 174), (177, 178, 197, 194), (182, 193, 194, 184), (180, 192, 193, 182), (219, 200, 201, 216), (217, 205, 209, 218), (201, 200, 202, 205), (198, 199, 204, 203), (216, 201, 205, 217), (222, 198, 203, 223), (221, 218, 209, 206), (223, 203, 207, 224), (205, 202, 206, 209), (203, 204, 208, 207), (220, 212, 214, 221), (224, 227, 215, 214), (219, 210, 212, 220), (225, 211, 213, 226), (226, 213, 215, 227), (222, 210, 211, 225), (200, 219, 220, 202), (202, 220, 221, 206), (214, 215, 218, 221), (211, 216, 217, 213), (213, 217, 218, 215), (210, 219, 216, 211), (198, 222, 225, 199), (204, 226, 227, 208), (199, 225, 226, 204), (207, 208, 227, 224), (212, 223, 224, 214), (210, 222, 223, 212), (249, 230, 231, 246), (247, 235, 239, 248), (231, 230, 232, 235), (228, 229, 234, 233), (246, 231, 235, 247), (252, 228, 233, 253), (251, 248, 239, 236), (253, 233, 237, 254), (235, 232, 236, 239), (233, 234, 238, 237), (250, 242, 244, 251), (254, 257, 245, 244), (249, 240, 242, 250), (255, 241, 243, 256), (256, 243, 245, 257), (252, 240, 241, 255), (230, 249, 250, 232), (232, 250, 251, 236), (244, 245, 248, 251), (241, 246, 247, 243), (243, 247, 248, 245), (240, 249, 246, 241), (228, 252, 255, 229), (234, 256, 257, 238), (229, 255, 256, 234), (237, 238, 257, 254), (242, 253, 254, 244), (240, 252, 253, 242), (144, 148, 147, 143, 138, 139), (294, 295, 297, 296), (277, 258, 289, 287, 285, 283, 281, 279), (260, 261, 263, 262), (314, 315, 317, 316), (284, 285, 287, 286), (262, 263, 265, 264), (292, 293, 295, 294), (282, 283, 285, 284), (264, 265, 267, 266), (309, 290, 321, 319, 317, 315, 313, 311), (280, 281, 283, 282), (266, 267, 269, 268), (259, 276, 278, 280, 282, 284, 286, 288), (278, 279, 281, 280), (268, 269, 271, 270), (288, 289, 258, 259), (276, 277, 279, 278), (270, 271, 273, 272), (263, 261, 275, 273, 271, 269, 267, 265), (259, 258, 277, 276), (272, 273, 275, 274), (316, 317, 319, 318), (286, 287, 289, 288), (274, 275, 261, 260), (260, 262, 264, 266, 268, 270, 272, 274), (296, 297, 299, 298), (312, 313, 315, 314), (298, 299, 301, 300), (291, 308, 310, 312, 314, 316, 318, 320), (310, 311, 313, 312), (300, 301, 303, 302), (320, 321, 290, 291), (308, 309, 311, 310), (302, 303, 305, 304), (295, 293, 307, 305, 303, 301, 299, 297), (291, 290, 309, 308), (304, 305, 307, 306), (318, 319, 321, 320), (306, 307, 293, 292), (292, 294, 296, 298, 300, 302, 304, 306), (326, 327, 329, 328), (346, 347, 349, 348), (324, 325, 327, 326), (341, 322, 353, 351, 349, 347, 345, 343), (348, 349, 351, 350), (328, 329, 331, 330), (344, 345, 347, 346), (330, 331, 333, 332), (323, 340, 342, 344, 346, 348, 350, 352), (342, 343, 345, 344), (332, 333, 335, 334), (352, 353, 322, 323), (340, 341, 343, 342), (334, 335, 337, 336), (327, 325, 339, 337, 335, 333, 331, 329), (323, 322, 341, 340), (336, 337, 339, 338), (350, 351, 353, 352), (338, 339, 325, 324), (324, 326, 328, 330, 332, 334, 336, 338), (358, 359, 361, 360), (378, 379, 381, 380), (356, 357, 359, 358), (373, 354, 385, 383, 381, 379, 377, 375), (380, 381, 383, 382), (360, 361, 363, 362), (376, 377, 379, 378), (362, 363, 365, 364), (355, 372, 374, 376, 378, 380, 382, 384), (374, 375, 377, 376), (364, 365, 367, 366), (384, 385, 354, 355), (372, 373, 375, 374), (366, 367, 369, 368), (359, 357, 371, 369, 367, 365, 363, 361), (355, 354, 373, 372), (368, 369, 371, 370), (382, 383, 385, 384), (370, 371, 357, 356), (356, 358, 360, 362, 364, 366, 368, 370), (390, 391, 393, 392), (410, 411, 413, 412), (388, 389, 391, 390), (405, 386, 417, 415, 413, 411, 409, 407), (412, 413, 415, 414), (392, 393, 395, 394), (408, 409, 411, 410), (394, 395, 397, 396), (387, 404, 406, 408, 410, 412, 414, 416), (406, 407, 409, 408), (396, 397, 399, 398), (416, 417, 386, 387), (404, 405, 407, 406), (398, 399, 401, 400), (391, 389, 403, 401, 399, 397, 395, 393), (387, 386, 405, 404), (400, 401, 403, 402), (414, 415, 417, 416), (402, 403, 389, 388), (388, 390, 392, 394, 396, 398, 400, 402), (422, 423, 425, 424), (442, 443, 445, 444), (420, 421, 423, 422), (437, 418, 449, 447, 445, 443, 441, 439), (444, 445, 447, 446), (424, 425, 427, 426), (440, 441, 443, 442), (426, 427, 429, 428), (419, 436, 438, 440, 442, 444, 446, 448), (438, 439, 441, 440), (428, 429, 431, 430), (448, 449, 418, 419), (436, 437, 439, 438), (430, 431, 433, 432), (423, 421, 435, 433, 431, 429, 427, 425), (419, 418, 437, 436), (432, 433, 435, 434), (446, 447, 449, 448), (434, 435, 421, 420), (420, 422, 424, 426, 428, 430, 432, 434), (454, 455, 457, 456), (474, 475, 477, 476), (452, 453, 455, 454), (469, 450, 481, 479, 477, 475, 473, 471), (476, 477, 479, 478), (456, 457, 459, 458), (472, 473, 475, 474), (458, 459, 461, 460), (451, 468, 470, 472, 474, 476, 478, 480), (470, 471, 473, 472), (460, 461, 463, 462), (480, 481, 450, 451), (468, 469, 471, 470), (462, 463, 465, 464), (455, 453, 467, 465, 463, 461, 459, 457), (451, 450, 469, 468), (464, 465, 467, 466), (478, 479, 481, 480), (466, 467, 453, 452), (452, 454, 456, 458, 460, 462, 464, 466), (482, 483, 485, 484), (484, 485, 487, 486), (486, 487, 489, 488), (488, 489, 491, 490), (485, 483, 495, 494), (490, 491, 493, 492), (492, 493, 483, 482), (482, 484, 486, 488, 490, 492), (496, 494, 500, 502), (489, 487, 496, 497), (483, 493, 499, 495), (491, 489, 497, 498), (487, 485, 494, 496), (493, 491, 498, 499), (500, 501, 507, 506), (499, 498, 504, 505), (497, 496, 502, 503), (494, 495, 501, 500), (495, 499, 505, 501), (498, 497, 503, 504), (506, 507, 511, 510, 509, 508), (501, 505, 511, 507), (504, 503, 509, 510), (502, 500, 506, 508), (505, 504, 510, 511), (503, 502, 508, 509), (512, 513, 515, 514), (514, 515, 517, 516), (516, 517, 519, 518), (518, 519, 521, 520), (515, 513, 525, 524), (520, 521, 523, 522), (522, 523, 513, 512), (512, 514, 516, 518, 520, 522), (526, 524, 530, 532), (519, 517, 526, 527), (513, 523, 529, 525), (521, 519, 527, 528), (517, 515, 524, 526), (523, 521, 528, 529), (530, 531, 537, 536), (529, 528, 534, 535), (527, 526, 532, 533), (524, 525, 531, 530), (525, 529, 535, 531), (528, 527, 533, 534), (536, 537, 541, 540, 539, 538), (531, 535, 541, 537), (534, 533, 539, 540), (532, 530, 536, 538), (535, 534, 540, 541), (533, 532, 538, 539)])
me_cube.polygons.foreach_set('material_index', [2, 2, 2, 2, 2, 2, 2, 2, 2, 2, 2, 2, 2, 2, 2, 2, 2, 2, 2, 2, 2, 2, 2, 2, 2, 2, 2, 2, 2, 2, 2, 2, 2, 2, 2, 2, 2, 2, 2, 2, 1, 1, 1, 1, 1, 1, 1, 1, 1, 1, 1, 1, 1, 1, 1, 1, 1, 1, 1, 1, 1, 1, 1, 1, 1, 1, 1, 1, 1, 1, 1, 1, 1, 1, 1, 1, 1, 1, 1, 1, 1, 1, 1, 1, 1, 1, 1, 1, 1, 1, 1, 1, 1, 1, 1, 1, 1, 1, 1, 1, 1, 1, 1, 1, 1, 1, 1, 1, 1, 1, 1, 1, 1, 1, 1, 1, 1, 1, 1, 1, 1, 1, 1, 1, 1, 1, 1, 1, 1, 1, 1, 1, 1, 1, 1, 1, 1, 1, 1, 1, 1, 1, 1, 1, 1, 1, 1, 1, 1, 1, 1, 1, 1, 1, 1, 1, 1, 1, 1, 1, 1, 1, 1, 1, 1, 1, 1, 1, 1, 1, 1, 1, 1, 1, 1, 1, 1, 1, 1, 1, 1, 1, 1, 1, 1, 1, 1, 1, 1, 1, 1, 1, 1, 1, 1, 1, 1, 1, 1, 1, 1, 1, 1, 1, 1, 1, 1, 1, 1, 1, 1, 1, 1, 1, 1, 1, 1, 1, 1, 1, 1, 1, 1, 1, 1, 1, 1, 1, 1, 1, 1, 1, 1, 1, 1, 0, 0, 0, 0, 0, 0, 0, 0, 0, 0, 0, 0, 0, 0, 0, 0, 0, 0, 0, 0, 0, 0, 0, 0, 0, 0, 0, 0, 0, 0, 0, 0, 0, 0, 0, 0, 0, 0, 0, 0, 0, 0, 0, 0, 0, 0, 0, 0, 0, 0, 0, 0, 0, 0, 0, 0, 0, 0, 0, 0, 0, 0, 0, 0, 0, 0, 0, 0, 0, 0, 0, 0, 0, 0, 0, 0, 0, 0, 0, 0, 0, 0, 0, 0, 0, 0, 0, 0, 0, 0, 0, 0, 0, 0, 0, 0, 0, 0, 0, 0, 0, 0, 0, 0, 0, 0, 0, 0, 0, 0, 0, 0, 0, 0, 0, 0, 0, 0, 0, 0, 0, 0, 0, 0, 0, 0, 0, 0, 0, 0, 0, 0, 0, 0, 0, 0, 0, 0, 0, 0, 1, 1, 1, 1, 1, 1, 1, 1, 1, 1, 1, 1, 1, 1, 1, 1, 1, 1, 1, 1, 1, 1, 1, 1, 1, 1, 1, 1, 1, 1, 1, 1, 1, 1, 1, 1, 1, 1, 1, 1, 1, 1, 1, 1, 1, 1, 1, 1, 1, 1, 1, 1])
_uv = me_cube.uv_layers.new(name='UVMap')
_uv.uv.foreach_set('vector', [0.5, 0.0, 0.625, 0.0, 0.625, 0.25, 0.5, 0.25, 0.5, 0.25, 0.625, 0.25, 0.625, 0.5, 0.5, 0.5, 0.5, 0.5, 0.625, 0.5, 0.625, 0.75, 0.5, 0.75, 0.5, 0.75, 0.625, 0.75, 0.625, 1.0, 0.5, 1.0, 0.125, 0.5, 0.375, 0.5, 0.375, 0.75, 0.125, 0.75, 0.625, 0.5, 0.875, 0.5, 0.875, 0.75, 0.625, 0.75, 0.375, 0.75, 0.5, 0.75, 0.5, 1.0, 0.375, 1.0, 0.375, 0.5, 0.5, 0.5, 0.5, 0.75, 0.375, 0.75, 0.375, 0.25, 0.5, 0.25, 0.5, 0.5, 0.375, 0.5, 0.375, 0.0, 0.5, 0.0, 0.5, 0.25, 0.375, 0.25, 0.5, 0.0, 0.625, 0.0, 0.625, 0.25, 0.5, 0.25, 0.5, 0.25, 0.625, 0.25, 0.625, 0.5, 0.5, 0.5, 0.5, 0.5, 0.625, 0.5, 0.625, 0.75, 0.5, 0.75, 0.5, 0.75, 0.625, 0.75, 0.625, 1.0, 0.5, 1.0, 0.125, 0.5, 0.375, 0.5, 0.375, 0.75, 0.125, 0.75, 0.625, 0.5, 0.875, 0.5, 0.875, 0.75, 0.625, 0.75, 0.375, 0.75, 0.5, 0.75, 0.5, 1.0, 0.375, 1.0, 0.375, 0.5, 0.5, 0.5, 0.5, 0.75, 0.375, 0.75, 0.375, 0.25, 0.5, 0.25, 0.5, 0.5, 0.375, 0.5, 0.375, 0.0, 0.5, 0.0, 0.5, 0.25, 0.375, 0.25, 0.5, 0.0, 0.625, 0.0, 0.625, 0.25, 0.5, 0.25, 0.5, 0.25, 0.625, 0.25, 0.625, 0.5, 0.5, 0.5, 0.5, 0.5, 0.625, 0.5, 0.625, 0.75, 0.5, 0.75, 0.5, 0.75, 0.625, 0.75, 0.625, 1.0, 0.5, 1.0, 0.125, 0.5, 0.375, 0.5, 0.375, 0.75, 0.125, 0.75, 0.625, 0.5, 0.875, 0.5, 0.875, 0.75, 0.625, 0.75, 0.375, 0.75, 0.5, 0.75, 0.5, 1.0, 0.375, 1.0, 0.375, 0.5, 0.5, 0.5, 0.5, 0.75, 0.375, 0.75, 0.375, 0.25, 0.5, 0.25, 0.5, 0.5, 0.375, 0.5, 0.375, 0.0, 0.5, 0.0, 0.5, 0.25, 0.375, 0.25, 0.5, 0.0, 0.625, 0.0, 0.625, 0.25, 0.5, 0.25, 0.5, 0.25, 0.625, 0.25, 0.625, 0.5, 0.5, 0.5, 0.5, 0.5, 0.625, 0.5, 0.625, 0.75, 0.5, 0.75, 0.5, 0.75, 0.625, 0.75, 0.625, 1.0, 0.5, 1.0, 0.125, 0.5, 0.375, 0.5, 0.375, 0.75, 0.125, 0.75, 0.625, 0.5, 0.875, 0.5, 0.875, 0.75, 0.625, 0.75, 0.375, 0.75, 0.5, 0.75, 0.5, 1.0, 0.375, 1.0, 0.375, 0.5, 0.5, 0.5, 0.5, 0.75, 0.375, 0.75, 0.375, 0.25, 0.5, 0.25, 0.5, 0.5, 0.375, 0.5, 0.375, 0.0, 0.5, 0.0, 0.5, 0.25, 0.375, 0.25, 0.0, 0.75, 0.0, 1.0, 1.0, 1.0, 1.0, 0.75, 1.0, 0.75, 1.0, 1.0, 1.0, 1.0, 1.0, 0.75, 1.0, 1.0, 0.0, 1.0, 0.0, 1.0, 1.0, 1.0, 0.0, 0.0, 1.0, 0.0, 1.0, 0.0, 0.0, 0.0, 1.0, 0.75, 1.0, 1.0, 1.0, 1.0, 1.0, 0.75, 0.0, 0.25, 0.0, 0.0, 0.0, 0.0, 0.0, 0.25, 0.0, 0.75, 1.0, 0.75, 1.0, 1.0, 0.0, 1.0, 0.0, 0.25, 0.0, 0.0, 0.0, 0.0, 0.0, 0.25, 1.0, 1.0, 0.0, 1.0, 0.0, 1.0, 1.0, 1.0, 0.0, 0.0, 1.0, 0.0, 1.0, 0.0, 0.0, 0.0, 0.0, 0.75, 0.0, 0.5, 0.0, 0.5, 0.0, 0.75, 0.0, 0.25, 1.0, 0.25, 1.0, 0.5, 0.0, 0.5, 0.0, 0.75, 0.0, 0.5, 0.0, 0.5, 0.0, 0.75, 1.0, 0.25, 1.0, 0.5, 1.0, 0.5, 1.0, 0.25, 1.0, 0.25, 1.0, 0.5, 1.0, 0.5, 1.0, 0.25, 0.0, 0.25, 0.0, 0.5, 1.0, 0.5, 1.0, 0.25, 0.0, 1.0, 0.0, 0.75, 0.0, 0.75, 0.0, 1.0, 0.0, 1.0, 0.0, 0.75, 0.0, 0.75, 0.0, 1.0, 0.0, 0.5, 1.0, 0.5, 1.0, 0.75, 0.0, 0.75, 1.0, 0.5, 1.0, 0.75, 1.0, 0.75, 1.0, 0.5, 1.0, 0.5, 1.0, 0.75, 1.0, 0.75, 1.0, 0.5, 0.0, 0.5, 0.0, 0.75, 1.0, 0.75, 1.0, 0.5, 0.0, 0.0, 0.0, 0.25, 1.0, 0.25, 1.0, 0.0, 1.0, 0.0, 1.0, 0.25, 1.0, 0.25, 1.0, 0.0, 1.0, 0.0, 1.0, 0.25, 1.0, 0.25, 1.0, 0.0, 0.0, 0.0, 1.0, 0.0, 1.0, 0.25, 0.0, 0.25, 0.0, 0.5, 0.0, 0.25, 0.0, 0.25, 0.0, 0.5, 0.0, 0.5, 0.0, 0.25, 0.0, 0.25, 0.0, 0.5, 0.0, 0.75, 0.0, 1.0, 1.0, 1.0, 1.0, 0.75, 1.0, 0.75, 1.0, 1.0, 1.0, 1.0, 1.0, 0.75, 1.0, 1.0, 0.0, 1.0, 0.0, 1.0, 1.0, 1.0, 0.0, 0.0, 1.0, 0.0, 1.0, 0.0, 0.0, 0.0, 1.0, 0.75, 1.0, 1.0, 1.0, 1.0, 1.0, 0.75, 0.0, 0.25, 0.0, 0.0, 0.0, 0.0, 0.0, 0.25, 0.0, 0.75, 1.0, 0.75, 1.0, 1.0, 0.0, 1.0, 0.0, 0.25, 0.0, 0.0, 0.0, 0.0, 0.0, 0.25, 1.0, 1.0, 0.0, 1.0, 0.0, 1.0, 1.0, 1.0, 0.0, 0.0, 1.0, 0.0, 1.0, 0.0, 0.0, 0.0, 0.0, 0.75, 0.0, 0.5, 0.0, 0.5, 0.0, 0.75, 0.0, 0.25, 1.0, 0.25, 1.0, 0.5, 0.0, 0.5, 0.0, 0.75, 0.0, 0.5, 0.0, 0.5, 0.0, 0.75, 1.0, 0.25, 1.0, 0.5, 1.0, 0.5, 1.0, 0.25, 1.0, 0.25, 1.0, 0.5, 1.0, 0.5, 1.0, 0.25, 0.0, 0.25, 0.0, 0.5, 1.0, 0.5, 1.0, 0.25, 0.0, 1.0, 0.0, 0.75, 0.0, 0.75, 0.0, 1.0, 0.0, 1.0, 0.0, 0.75, 0.0, 0.75, 0.0, 1.0, 0.0, 0.5, 1.0, 0.5, 1.0, 0.75, 0.0, 0.75, 1.0, 0.5, 1.0, 0.75, 1.0, 0.75, 1.0, 0.5, 1.0, 0.5, 1.0, 0.75, 1.0, 0.75, 1.0, 0.5, 0.0, 0.5, 0.0, 0.75, 1.0, 0.75, 1.0, 0.5, 0.0, 0.0, 0.0, 0.25, 1.0, 0.25, 1.0, 0.0, 1.0, 0.0, 1.0, 0.25, 1.0, 0.25, 1.0, 0.0, 1.0, 0.0, 1.0, 0.25, 1.0, 0.25, 1.0, 0.0, 0.0, 0.0, 1.0, 0.0, 1.0, 0.25, 0.0, 0.25, 0.0, 0.5, 0.0, 0.25, 0.0, 0.25, 0.0, 0.5, 0.0, 0.5, 0.0, 0.25, 0.0, 0.25, 0.0, 0.5, 0.0, 0.75, 0.0, 1.0, 1.0, 1.0, 1.0, 0.75, 1.0, 0.75, 1.0, 1.0, 1.0, 1.0, 1.0, 0.75, 1.0, 1.0, 0.0, 1.0, 0.0, 1.0, 1.0, 1.0, 0.0, 0.0, 1.0, 0.0, 1.0, 0.0, 0.0, 0.0, 1.0, 0.75, 1.0, 1.0, 1.0, 1.0, 1.0, 0.75, 0.0, 0.25, 0.0, 0.0, 0.0, 0.0, 0.0, 0.25, 0.0, 0.75, 1.0, 0.75, 1.0, 1.0, 0.0, 1.0, 0.0, 0.25, 0.0, 0.0, 0.0, 0.0, 0.0, 0.25, 1.0, 1.0, 0.0, 1.0, 0.0, 1.0, 1.0, 1.0, 0.0, 0.0, 1.0, 0.0, 1.0, 0.0, 0.0, 0.0, 0.0, 0.75, 0.0, 0.5, 0.0, 0.5, 0.0, 0.75, 0.0, 0.25, 1.0, 0.25, 1.0, 0.5, 0.0, 0.5, 0.0, 0.75, 0.0, 0.5, 0.0, 0.5, 0.0, 0.75, 1.0, 0.25, 1.0, 0.5, 1.0, 0.5, 1.0, 0.25, 1.0, 0.25, 1.0, 0.5, 1.0, 0.5, 1.0, 0.25, 0.0, 0.25, 0.0, 0.5, 1.0, 0.5, 1.0, 0.25, 0.0, 1.0, 0.0, 0.75, 0.0, 0.75, 0.0, 1.0, 0.0, 1.0, 0.0, 0.75, 0.0, 0.75, 0.0, 1.0, 0.0, 0.5, 1.0, 0.5, 1.0, 0.75, 0.0, 0.75, 1.0, 0.5, 1.0, 0.75, 1.0, 0.75, 1.0, 0.5, 1.0, 0.5, 1.0, 0.75, 1.0, 0.75, 1.0, 0.5, 0.0, 0.5, 0.0, 0.75, 1.0, 0.75, 1.0, 0.5, 0.0, 0.0, 0.0, 0.25, 1.0, 0.25, 1.0, 0.0, 1.0, 0.0, 1.0, 0.25, 1.0, 0.25, 1.0, 0.0, 1.0, 0.0, 1.0, 0.25, 1.0, 0.25, 1.0, 0.0, 0.0, 0.0, 1.0, 0.0, 1.0, 0.25, 0.0, 0.25, 0.0, 0.5, 0.0, 0.25, 0.0, 0.25, 0.0, 0.5, 0.0, 0.5, 0.0, 0.25, 0.0, 0.25, 0.0, 0.5, 0.0, 0.75, 0.0, 1.0, 1.0, 1.0, 1.0, 0.75, 1.0, 0.75, 1.0, 1.0, 1.0, 1.0, 1.0, 0.75, 1.0, 1.0, 0.0, 1.0, 0.0, 1.0, 1.0, 1.0, 1.0, 0.75, 1.0, 1.0, 1.0, 1.0, 1.0, 0.75, 0.0, 0.25, 0.0, 0.0, 0.0, 0.0, 0.0, 0.25, 0.0, 0.75, 1.0, 0.75, 1.0, 1.0, 0.0, 1.0, 0.0, 0.25, 0.0, 0.0, 0.0, 0.0, 0.0, 0.25, 1.0, 1.0, 0.0, 1.0, 0.0, 1.0, 1.0, 1.0, 0.0, 0.75, 0.0, 0.5, 0.0, 0.5, 0.0, 0.75, 0.0, 0.25, 1.0, 0.25, 1.0, 0.5, 0.0, 0.5, 0.0, 0.75, 0.0, 0.5, 0.0, 0.5, 0.0, 0.75, 1.0, 0.25, 1.0, 0.5, 1.0, 0.5, 1.0, 0.25, 1.0, 0.25, 1.0, 0.5, 1.0, 0.5, 1.0, 0.25, 0.0, 0.25, 0.0, 0.5, 1.0, 0.5, 1.0, 0.25, 0.0, 1.0, 0.0, 0.75, 0.0, 0.75, 0.0, 1.0, 0.0, 1.0, 0.0, 0.75, 0.0, 0.75, 0.0, 1.0, 0.0, 0.5, 1.0, 0.5, 1.0, 0.75, 0.0, 0.75, 1.0, 0.5, 1.0, 0.75, 1.0, 0.75, 1.0, 0.5, 1.0, 0.5, 1.0, 0.75, 1.0, 0.75, 1.0, 0.5, 0.0, 0.5, 0.0, 0.75, 1.0, 0.75, 1.0, 0.5, 0.0, 0.0, 0.0, 0.25, 1.0, 0.25, 1.0, 0.0, 1.0, 0.0, 1.0, 0.25, 1.0, 0.25, 1.0, 0.0, 1.0, 0.0, 1.0, 0.25, 1.0, 0.25, 1.0, 0.0, 0.0, 0.0, 1.0, 0.0, 1.0, 0.25, 0.0, 0.25, 0.0, 0.5, 0.0, 0.25, 0.0, 0.25, 0.0, 0.5, 0.0, 0.5, 0.0, 0.25, 0.0, 0.25, 0.0, 0.5, 0.0, 0.75, 0.0, 1.0, 1.0, 1.0, 1.0, 0.75, 1.0, 0.75, 1.0, 1.0, 1.0, 1.0, 1.0, 0.75, 1.0, 1.0, 0.0, 1.0, 0.0, 1.0, 1.0, 1.0, 0.0, 0.0, 1.0, 0.0, 1.0, 0.0, 0.0, 0.0, 1.0, 0.75, 1.0, 1.0, 1.0, 1.0, 1.0, 0.75, 0.0, 0.25, 0.0, 0.0, 0.0, 0.0, 0.0, 0.25, 0.0, 0.75, 1.0, 0.75, 1.0, 1.0, 0.0, 1.0, 0.0, 0.25, 0.0, 0.0, 0.0, 0.0, 0.0, 0.25, 1.0, 1.0, 0.0, 1.0, 0.0, 1.0, 1.0, 1.0, 0.0, 0.0, 1.0, 0.0, 1.0, 0.0, 0.0, 0.0, 0.0, 0.75, 0.0, 0.5, 0.0, 0.5, 0.0, 0.75, 0.0, 0.25, 1.0, 0.25, 1.0, 0.5, 0.0, 0.5, 0.0, 0.75, 0.0, 0.5, 0.0, 0.5, 0.0, 0.75, 1.0, 0.25, 1.0, 0.5, 1.0, 0.5, 1.0, 0.25, 1.0, 0.25, 1.0, 0.5, 1.0, 0.5, 1.0, 0.25, 0.0, 0.25, 0.0, 0.5, 1.0, 0.5, 1.0, 0.25, 0.0, 1.0, 0.0, 0.75, 0.0, 0.75, 0.0, 1.0, 0.0, 1.0, 0.0, 0.75, 0.0, 0.75, 0.0, 1.0, 0.0, 0.5, 1.0, 0.5, 1.0, 0.75, 0.0, 0.75, 1.0, 0.5, 1.0, 0.75, 1.0, 0.75, 1.0, 0.5, 1.0, 0.5, 1.0, 0.75, 1.0, 0.75, 1.0, 0.5, 0.0, 0.5, 0.0, 0.75, 1.0, 0.75, 1.0, 0.5, 0.0, 0.0, 0.0, 0.25, 1.0, 0.25, 1.0, 0.0, 1.0, 0.0, 1.0, 0.25, 1.0, 0.25, 1.0, 0.0, 1.0, 0.0, 1.0, 0.25, 1.0, 0.25, 1.0, 0.0, 0.0, 0.0, 1.0, 0.0, 1.0, 0.25, 0.0, 0.25, 0.0, 0.5, 0.0, 0.25, 0.0, 0.25, 0.0, 0.5, 0.0, 0.5, 0.0, 0.25, 0.0, 0.25, 0.0, 0.5, 0.0, 0.75, 0.0, 1.0, 1.0, 1.0, 1.0, 0.75, 1.0, 0.75, 1.0, 1.0, 1.0, 1.0, 1.0, 0.75, 1.0, 1.0, 0.0, 1.0, 0.0, 1.0, 1.0, 1.0, 0.0, 0.0, 1.0, 0.0, 1.0, 0.0, 0.0, 0.0, 1.0, 0.75, 1.0, 1.0, 1.0, 1.0, 1.0, 0.75, 0.0, 0.25, 0.0, 0.0, 0.0, 0.0, 0.0, 0.25, 0.0, 0.75, 1.0, 0.75, 1.0, 1.0, 0.0, 1.0, 0.0, 0.25, 0.0, 0.0, 0.0, 0.0, 0.0, 0.25, 1.0, 1.0, 0.0, 1.0, 0.0, 1.0, 1.0, 1.0, 0.0, 0.0, 1.0, 0.0, 1.0, 0.0, 0.0, 0.0, 0.0, 0.75, 0.0, 0.5, 0.0, 0.5, 0.0, 0.75, 0.0, 0.25, 1.0, 0.25, 1.0, 0.5, 0.0, 0.5, 0.0, 0.75, 0.0, 0.5, 0.0, 0.5, 0.0, 0.75, 1.0, 0.25, 1.0, 0.5, 1.0, 0.5, 1.0, 0.25, 1.0, 0.25, 1.0, 0.5, 1.0, 0.5, 1.0, 0.25, 0.0, 0.25, 0.0, 0.5, 1.0, 0.5, 1.0, 0.25, 0.0, 1.0, 0.0, 0.75, 0.0, 0.75, 0.0, 1.0, 0.0, 1.0, 0.0, 0.75, 0.0, 0.75, 0.0, 1.0, 0.0, 0.5, 1.0, 0.5, 1.0, 0.75, 0.0, 0.75, 1.0, 0.5, 1.0, 0.75, 1.0, 0.75, 1.0, 0.5, 1.0, 0.5, 1.0, 0.75, 1.0, 0.75, 1.0, 0.5, 0.0, 0.5, 0.0, 0.75, 1.0, 0.75, 1.0, 0.5, 0.0, 0.0, 0.0, 0.25, 1.0, 0.25, 1.0, 0.0, 1.0, 0.0, 1.0, 0.25, 1.0, 0.25, 1.0, 0.0, 1.0, 0.0, 1.0, 0.25, 1.0, 0.25, 1.0, 0.0, 0.0, 0.0, 1.0, 0.0, 1.0, 0.25, 0.0, 0.25, 0.0, 0.5, 0.0, 0.25, 0.0, 0.25, 0.0, 0.5, 0.0, 0.5, 0.0, 0.25, 0.0, 0.25, 0.0, 0.5, 0.0, 0.75, 0.0, 1.0, 1.0, 1.0, 1.0, 0.75, 1.0, 0.75, 1.0, 1.0, 1.0, 1.0, 1.0, 0.75, 1.0, 1.0, 0.0, 1.0, 0.0, 1.0, 1.0, 1.0, 0.0, 0.0, 1.0, 0.0, 1.0, 0.0, 0.0, 0.0, 1.0, 0.75, 1.0, 1.0, 1.0, 1.0, 1.0, 0.75, 0.0, 0.25, 0.0, 0.0, 0.0, 0.0, 0.0, 0.25, 0.0, 0.75, 1.0, 0.75, 1.0, 1.0, 0.0, 1.0, 0.0, 0.25, 0.0, 0.0, 0.0, 0.0, 0.0, 0.25, 1.0, 1.0, 0.0, 1.0, 0.0, 1.0, 1.0, 1.0, 0.0, 0.0, 1.0, 0.0, 1.0, 0.0, 0.0, 0.0, 0.0, 0.75, 0.0, 0.5, 0.0, 0.5, 0.0, 0.75, 0.0, 0.25, 1.0, 0.25, 1.0, 0.5, 0.0, 0.5, 0.0, 0.75, 0.0, 0.5, 0.0, 0.5, 0.0, 0.75, 1.0, 0.25, 1.0, 0.5, 1.0, 0.5, 1.0, 0.25, 1.0, 0.25, 1.0, 0.5, 1.0, 0.5, 1.0, 0.25, 0.0, 0.25, 0.0, 0.5, 1.0, 0.5, 1.0, 0.25, 0.0, 1.0, 0.0, 0.75, 0.0, 0.75, 0.0, 1.0, 0.0, 1.0, 0.0, 0.75, 0.0, 0.75, 0.0, 1.0, 0.0, 0.5, 1.0, 0.5, 1.0, 0.75, 0.0, 0.75, 1.0, 0.5, 1.0, 0.75, 1.0, 0.75, 1.0, 0.5, 1.0, 0.5, 1.0, 0.75, 1.0, 0.75, 1.0, 0.5, 0.0, 0.5, 0.0, 0.75, 1.0, 0.75, 1.0, 0.5, 0.0, 0.0, 0.0, 0.25, 1.0, 0.25, 1.0, 0.0, 1.0, 0.0, 1.0, 0.25, 1.0, 0.25, 1.0, 0.0, 1.0, 0.0, 1.0, 0.25, 1.0, 0.25, 1.0, 0.0, 0.0, 0.0, 1.0, 0.0, 1.0, 0.25, 0.0, 0.25, 0.0, 0.5, 0.0, 0.25, 0.0, 0.25, 0.0, 0.5, 0.0, 0.5, 0.0, 0.25, 0.0, 0.25, 0.0, 0.5, 1.0, 0.0, 1.0, 0.0, 0.0, 0.0, 0.0, 0.0, 0.0, 0.0, 1.0, 0.0, 0.875, 0.5, 0.875, 1.0, 0.75, 1.0, 0.75, 0.5, 0.4197, 0.4197, 0.25, 0.49, 0.08029, 0.4197, 0.01, 0.25, 0.08029, 0.08029, 0.25, 0.01, 0.4197, 0.08029, 0.49, 0.25, 1.0, 0.5, 1.0, 1.0, 0.875, 1.0, 0.875, 0.5, 0.5, 0.5, 0.5, 1.0, 0.375, 1.0, 0.375, 0.5, 0.375, 0.5, 0.375, 1.0, 0.25, 1.0, 0.25, 0.5, 0.875, 0.5, 0.875, 1.0, 0.75, 1.0, 0.75, 0.5, 1.0, 0.5, 1.0, 1.0, 0.875, 1.0, 0.875, 0.5, 0.5, 0.5, 0.5, 1.0, 0.375, 1.0, 0.375, 0.5, 0.75, 0.5, 0.75, 1.0, 0.625, 1.0, 0.625, 0.5, 0.4197, 0.4197, 0.25, 0.49, 0.08029, 0.4197, 0.01, 0.25, 0.08029, 0.08029, 0.25, 0.01, 0.4197, 0.08029, 0.49, 0.25, 0.625, 0.5, 0.625, 1.0, 0.5, 1.0, 0.5, 0.5, 0.625, 0.5, 0.625, 1.0, 0.5, 1.0, 0.5, 0.5, 0.75, 0.49, 0.9197, 0.4197, 0.99, 0.25, 0.9197, 0.08029, 0.75, 0.01, 0.5803, 0.08029, 0.51, 0.25, 0.5803, 0.4197, 0.75, 0.5, 0.75, 1.0, 0.625, 1.0, 0.625, 0.5, 0.5, 0.5, 0.5, 1.0, 0.375, 1.0, 0.375, 0.5, 0.125, 0.5, 0.125, 1.0, 0.0, 1.0, 0.0, 0.5, 0.875, 0.5, 0.875, 1.0, 0.75, 1.0, 0.75, 0.5, 0.375, 0.5, 0.375, 1.0, 0.25, 1.0, 0.25, 0.5, 0.4197, 0.4197, 0.25, 0.49, 0.08029, 0.4197, 0.01, 0.25, 0.08029, 0.08029, 0.25, 0.01, 0.4197, 0.08029, 0.49, 0.25, 1.0, 0.5, 1.0, 1.0, 0.875, 1.0, 0.875, 0.5, 0.25, 0.5, 0.25, 1.0, 0.125, 1.0, 0.125, 0.5, 0.375, 0.5, 0.375, 1.0, 0.25, 1.0, 0.25, 0.5, 0.25, 0.5, 0.25, 1.0, 0.125, 1.0, 0.125, 0.5, 0.125, 0.5, 0.125, 1.0, 0.0, 1.0, 0.0, 0.5, 0.75, 0.49, 0.9197, 0.4197, 0.99, 0.25, 0.9197, 0.08029, 0.75, 0.01, 0.5803, 0.08029, 0.51, 0.25, 0.5803, 0.4197, 0.75, 0.5, 0.75, 1.0, 0.625, 1.0, 0.625, 0.5, 0.625, 0.5, 0.625, 1.0, 0.5, 1.0, 0.5, 0.5, 0.625, 0.5, 0.625, 1.0, 0.5, 1.0, 0.5, 0.5, 0.75, 0.49, 0.9197, 0.4197, 0.99, 0.25, 0.9197, 0.08029, 0.75, 0.01, 0.5803, 0.08029, 0.51, 0.25, 0.5803, 0.4197, 0.75, 0.5, 0.75, 1.0, 0.625, 1.0, 0.625, 0.5, 0.5, 0.5, 0.5, 1.0, 0.375, 1.0, 0.375, 0.5, 0.125, 0.5, 0.125, 1.0, 0.0, 1.0, 0.0, 0.5, 0.875, 0.5, 0.875, 1.0, 0.75, 1.0, 0.75, 0.5, 0.375, 0.5, 0.375, 1.0, 0.25, 1.0, 0.25, 0.5, 0.4197, 0.4197, 0.25, 0.49, 0.08029, 0.4197, 0.01, 0.25, 0.08029, 0.08029, 0.25, 0.01, 0.4197, 0.08029, 0.49, 0.25, 1.0, 0.5, 1.0, 1.0, 0.875, 1.0, 0.875, 0.5, 0.25, 0.5, 0.25, 1.0, 0.125, 1.0, 0.125, 0.5, 0.25, 0.5, 0.25, 1.0, 0.125, 1.0, 0.125, 0.5, 0.125, 0.5, 0.125, 1.0, 0.0, 1.0, 0.0, 0.5, 0.75, 0.49, 0.9197, 0.4197, 0.99, 0.25, 0.9197, 0.08029, 0.75, 0.01, 0.5803, 0.08029, 0.51, 0.25, 0.5803, 0.4197, 0.875, 0.5, 0.875, 1.0, 0.75, 1.0, 0.75, 0.5, 0.5, 0.5, 0.5, 1.0, 0.375, 1.0, 0.375, 0.5, 1.0, 0.5, 1.0, 1.0, 0.875, 1.0, 0.875, 0.5, 0.4197, 0.4197, 0.25, 0.49, 0.08029, 0.4197, 0.01, 0.25, 0.08029, 0.08029, 0.25, 0.01, 0.4197, 0.08029, 0.49, 0.25, 0.375, 0.5, 0.375, 1.0, 0.25, 1.0, 0.25, 0.5, 0.75, 0.5, 0.75, 1.0, 0.625, 1.0, 0.625, 0.5, 0.625, 0.5, 0.625, 1.0, 0.5, 1.0, 0.5, 0.5, 0.625, 0.5, 0.625, 1.0, 0.5, 1.0, 0.5, 0.5, 0.75, 0.49, 0.9197, 0.4197, 0.99, 0.25, 0.9197, 0.08029, 0.75, 0.01, 0.5803, 0.08029, 0.51, 0.25, 0.5803, 0.4197, 0.75, 0.5, 0.75, 1.0, 0.625, 1.0, 0.625, 0.5, 0.5, 0.5, 0.5, 1.0, 0.375, 1.0, 0.375, 0.5, 0.125, 0.5, 0.125, 1.0, 0.0, 1.0, 0.0, 0.5, 0.875, 0.5, 0.875, 1.0, 0.75, 1.0, 0.75, 0.5, 0.375, 0.5, 0.375, 1.0, 0.25, 1.0, 0.25, 0.5, 0.4197, 0.4197, 0.25, 0.49, 0.08029, 0.4197, 0.01, 0.25, 0.08029, 0.08029, 0.25, 0.01, 0.4197, 0.08029, 0.49, 0.25, 1.0, 0.5, 1.0, 1.0, 0.875, 1.0, 0.875, 0.5, 0.25, 0.5, 0.25, 1.0, 0.125, 1.0, 0.125, 0.5, 0.25, 0.5, 0.25, 1.0, 0.125, 1.0, 0.125, 0.5, 0.125, 0.5, 0.125, 1.0, 0.0, 1.0, 0.0, 0.5, 0.75, 0.49, 0.9197, 0.4197, 0.99, 0.25, 0.9197, 0.08029, 0.75, 0.01, 0.5803, 0.08029, 0.51, 0.25, 0.5803, 0.4197, 0.875, 0.5, 0.875, 1.0, 0.75, 1.0, 0.75, 0.5, 0.5, 0.5, 0.5, 1.0, 0.375, 1.0, 0.375, 0.5, 1.0, 0.5, 1.0, 1.0, 0.875, 1.0, 0.875, 0.5, 0.4197, 0.4197, 0.25, 0.49, 0.08029, 0.4197, 0.01, 0.25, 0.08029, 0.08029, 0.25, 0.01, 0.4197, 0.08029, 0.49, 0.25, 0.375, 0.5, 0.375, 1.0, 0.25, 1.0, 0.25, 0.5, 0.75, 0.5, 0.75, 1.0, 0.625, 1.0, 0.625, 0.5, 0.625, 0.5, 0.625, 1.0, 0.5, 1.0, 0.5, 0.5, 0.625, 0.5, 0.625, 1.0, 0.5, 1.0, 0.5, 0.5, 0.75, 0.49, 0.9197, 0.4197, 0.99, 0.25, 0.9197, 0.08029, 0.75, 0.01, 0.5803, 0.08029, 0.51, 0.25, 0.5803, 0.4197, 0.75, 0.5, 0.75, 1.0, 0.625, 1.0, 0.625, 0.5, 0.5, 0.5, 0.5, 1.0, 0.375, 1.0, 0.375, 0.5, 0.125, 0.5, 0.125, 1.0, 0.0, 1.0, 0.0, 0.5, 0.875, 0.5, 0.875, 1.0, 0.75, 1.0, 0.75, 0.5, 0.375, 0.5, 0.375, 1.0, 0.25, 1.0, 0.25, 0.5, 0.4197, 0.4197, 0.25, 0.49, 0.08029, 0.4197, 0.01, 0.25, 0.08029, 0.08029, 0.25, 0.01, 0.4197, 0.08029, 0.49, 0.25, 1.0, 0.5, 1.0, 1.0, 0.875, 1.0, 0.875, 0.5, 0.25, 0.5, 0.25, 1.0, 0.125, 1.0, 0.125, 0.5, 0.25, 0.5, 0.25, 1.0, 0.125, 1.0, 0.125, 0.5, 0.125, 0.5, 0.125, 1.0, 0.0, 1.0, 0.0, 0.5, 0.75, 0.49, 0.9197, 0.4197, 0.99, 0.25, 0.9197, 0.08029, 0.75, 0.01, 0.5803, 0.08029, 0.51, 0.25, 0.5803, 0.4197, 0.875, 0.5, 0.875, 1.0, 0.75, 1.0, 0.75, 0.5, 0.5, 0.5, 0.5, 1.0, 0.375, 1.0, 0.375, 0.5, 1.0, 0.5, 1.0, 1.0, 0.875, 1.0, 0.875, 0.5, 0.4197, 0.4197, 0.25, 0.49, 0.08029, 0.4197, 0.01, 0.25, 0.08029, 0.08029, 0.25, 0.01, 0.4197, 0.08029, 0.49, 0.25, 0.375, 0.5, 0.375, 1.0, 0.25, 1.0, 0.25, 0.5, 0.75, 0.5, 0.75, 1.0, 0.625, 1.0, 0.625, 0.5, 0.625, 0.5, 0.625, 1.0, 0.5, 1.0, 0.5, 0.5, 0.625, 0.5, 0.625, 1.0, 0.5, 1.0, 0.5, 0.5, 0.75, 0.49, 0.9197, 0.4197, 0.99, 0.25, 0.9197, 0.08029, 0.75, 0.01, 0.5803, 0.08029, 0.51, 0.25, 0.5803, 0.4197, 0.75, 0.5, 0.75, 1.0, 0.625, 1.0, 0.625, 0.5, 0.5, 0.5, 0.5, 1.0, 0.375, 1.0, 0.375, 0.5, 0.125, 0.5, 0.125, 1.0, 0.0, 1.0, 0.0, 0.5, 0.875, 0.5, 0.875, 1.0, 0.75, 1.0, 0.75, 0.5, 0.375, 0.5, 0.375, 1.0, 0.25, 1.0, 0.25, 0.5, 0.4197, 0.4197, 0.25, 0.49, 0.08029, 0.4197, 0.01, 0.25, 0.08029, 0.08029, 0.25, 0.01, 0.4197, 0.08029, 0.49, 0.25, 1.0, 0.5, 1.0, 1.0, 0.875, 1.0, 0.875, 0.5, 0.25, 0.5, 0.25, 1.0, 0.125, 1.0, 0.125, 0.5, 0.25, 0.5, 0.25, 1.0, 0.125, 1.0, 0.125, 0.5, 0.125, 0.5, 0.125, 1.0, 0.0, 1.0, 0.0, 0.5, 0.75, 0.49, 0.9197, 0.4197, 0.99, 0.25, 0.9197, 0.08029, 0.75, 0.01, 0.5803, 0.08029, 0.51, 0.25, 0.5803, 0.4197, 0.875, 0.5, 0.875, 1.0, 0.75, 1.0, 0.75, 0.5, 0.5, 0.5, 0.5, 1.0, 0.375, 1.0, 0.375, 0.5, 1.0, 0.5, 1.0, 1.0, 0.875, 1.0, 0.875, 0.5, 0.4197, 0.4197, 0.25, 0.49, 0.08029, 0.4197, 0.01, 0.25, 0.08029, 0.08029, 0.25, 0.01, 0.4197, 0.08029, 0.49, 0.25, 0.375, 0.5, 0.375, 1.0, 0.25, 1.0, 0.25, 0.5, 0.75, 0.5, 0.75, 1.0, 0.625, 1.0, 0.625, 0.5, 0.625, 0.5, 0.625, 1.0, 0.5, 1.0, 0.5, 0.5, 0.625, 0.5, 0.625, 1.0, 0.5, 1.0, 0.5, 0.5, 0.75, 0.49, 0.9197, 0.4197, 0.99, 0.25, 0.9197, 0.08029, 0.75, 0.01, 0.5803, 0.08029, 0.51, 0.25, 0.5803, 0.4197, 0.75, 0.5, 0.75, 1.0, 0.625, 1.0, 0.625, 0.5, 0.5, 0.5, 0.5, 1.0, 0.375, 1.0, 0.375, 0.5, 0.125, 0.5, 0.125, 1.0, 0.0, 1.0, 0.0, 0.5, 0.875, 0.5, 0.875, 1.0, 0.75, 1.0, 0.75, 0.5, 0.375, 0.5, 0.375, 1.0, 0.25, 1.0, 0.25, 0.5, 0.4197, 0.4197, 0.25, 0.49, 0.08029, 0.4197, 0.01, 0.25, 0.08029, 0.08029, 0.25, 0.01, 0.4197, 0.08029, 0.49, 0.25, 1.0, 0.5, 1.0, 1.0, 0.875, 1.0, 0.875, 0.5, 0.25, 0.5, 0.25, 1.0, 0.125, 1.0, 0.125, 0.5, 0.25, 0.5, 0.25, 1.0, 0.125, 1.0, 0.125, 0.5, 0.125, 0.5, 0.125, 1.0, 0.0, 1.0, 0.0, 0.5, 0.75, 0.49, 0.9197, 0.4197, 0.99, 0.25, 0.9197, 0.08029, 0.75, 0.01, 0.5803, 0.08029, 0.51, 0.25, 0.5803, 0.4197, 0.875, 0.5, 0.875, 1.0, 0.75, 1.0, 0.75, 0.5, 0.5, 0.5, 0.5, 1.0, 0.375, 1.0, 0.375, 0.5, 1.0, 0.5, 1.0, 1.0, 0.875, 1.0, 0.875, 0.5, 0.4197, 0.4197, 0.25, 0.49, 0.08029, 0.4197, 0.01, 0.25, 0.08029, 0.08029, 0.25, 0.01, 0.4197, 0.08029, 0.49, 0.25, 0.375, 0.5, 0.375, 1.0, 0.25, 1.0, 0.25, 0.5, 0.75, 0.5, 0.75, 1.0, 0.625, 1.0, 0.625, 0.5, 0.625, 0.5, 0.625, 1.0, 0.5, 1.0, 0.5, 0.5, 0.625, 0.5, 0.625, 1.0, 0.5, 1.0, 0.5, 0.5, 0.75, 0.49, 0.9197, 0.4197, 0.99, 0.25, 0.9197, 0.08029, 0.75, 0.01, 0.5803, 0.08029, 0.51, 0.25, 0.5803, 0.4197, 0.75, 0.5, 0.75, 1.0, 0.625, 1.0, 0.625, 0.5, 0.5, 0.5, 0.5, 1.0, 0.375, 1.0, 0.375, 0.5, 0.125, 0.5, 0.125, 1.0, 0.0, 1.0, 0.0, 0.5, 0.875, 0.5, 0.875, 1.0, 0.75, 1.0, 0.75, 0.5, 0.375, 0.5, 0.375, 1.0, 0.25, 1.0, 0.25, 0.5, 0.4197, 0.4197, 0.25, 0.49, 0.08029, 0.4197, 0.01, 0.25, 0.08029, 0.08029, 0.25, 0.01, 0.4197, 0.08029, 0.49, 0.25, 1.0, 0.5, 1.0, 1.0, 0.875, 1.0, 0.875, 0.5, 0.25, 0.5, 0.25, 1.0, 0.125, 1.0, 0.125, 0.5, 0.25, 0.5, 0.25, 1.0, 0.125, 1.0, 0.125, 0.5, 0.125, 0.5, 0.125, 1.0, 0.0, 1.0, 0.0, 0.5, 0.75, 0.49, 0.9197, 0.4197, 0.99, 0.25, 0.9197, 0.08029, 0.75, 0.01, 0.5803, 0.08029, 0.51, 0.25, 0.5803, 0.4197, 1.0, 0.5, 1.0, 1.0, 0.8333, 1.0, 0.8333, 0.5, 0.8333, 0.5, 0.8333, 1.0, 0.6667, 1.0, 0.6667, 0.5, 0.6667, 0.5, 0.6667, 1.0, 0.5, 1.0, 0.5, 0.5, 0.5, 0.5, 0.5, 1.0, 0.3333, 1.0, 0.3333, 0.5, 0.8333, 1.0, 1.0, 1.0, 1.0, 1.0, 0.8333, 1.0, 0.3333, 0.5, 0.3333, 1.0, 0.1667, 1.0, 0.1667, 0.5, 0.1667, 0.5, 0.1667, 1.0, -8.941e-08, 1.0, -8.941e-08, 0.5, 0.75, 0.49, 0.9578, 0.37, 0.9578, 0.13, 0.75, 0.01, 0.5422, 0.13, 0.5422, 0.37, 0.6667, 1.0, 0.8333, 1.0, 0.8333, 1.0, 0.6667, 1.0, 0.5, 1.0, 0.6667, 1.0, 0.6667, 1.0, 0.5, 1.0, -8.941e-08, 1.0, 0.1667, 1.0, 0.1667, 1.0, -8.941e-08, 1.0, 0.3333, 1.0, 0.5, 1.0, 0.5, 1.0, 0.3333, 1.0, 0.6667, 1.0, 0.8333, 1.0, 0.8333, 1.0, 0.6667, 1.0, 0.1667, 1.0, 0.3333, 1.0, 0.3333, 1.0, 0.1667, 1.0, 0.8333, 1.0, 1.0, 1.0, 1.0, 1.0, 0.8333, 1.0, 0.1667, 1.0, 0.3333, 1.0, 0.3333, 1.0, 0.1667, 1.0, 0.5, 1.0, 0.6667, 1.0, 0.6667, 1.0, 0.5, 1.0, 0.8333, 1.0, 1.0, 1.0, 1.0, 1.0, 0.8333, 1.0, -8.941e-08, 1.0, 0.1667, 1.0, 0.1667, 1.0, -8.941e-08, 1.0, 0.3333, 1.0, 0.5, 1.0, 0.5, 1.0, 0.3333, 1.0, 0.4578, 0.37, 0.25, 0.49, 0.04215, 0.37, 0.04215, 0.13, 0.25, 0.01, 0.4578, 0.13, -8.941e-08, 1.0, 0.1667, 1.0, 0.1667, 1.0, -8.941e-08, 1.0, 0.3333, 1.0, 0.5, 1.0, 0.5, 1.0, 0.3333, 1.0, 0.6667, 1.0, 0.8333, 1.0, 0.8333, 1.0, 0.6667, 1.0, 0.1667, 1.0, 0.3333, 1.0, 0.3333, 1.0, 0.1667, 1.0, 0.5, 1.0, 0.6667, 1.0, 0.6667, 1.0, 0.5, 1.0, 1.0, 0.5, 1.0, 1.0, 0.8333, 1.0, 0.8333, 0.5, 0.8333, 0.5, 0.8333, 1.0, 0.6667, 1.0, 0.6667, 0.5, 0.6667, 0.5, 0.6667, 1.0, 0.5, 1.0, 0.5, 0.5, 0.5, 0.5, 0.5, 1.0, 0.3333, 1.0, 0.3333, 0.5, 0.8333, 1.0, 1.0, 1.0, 1.0, 1.0, 0.8333, 1.0, 0.3333, 0.5, 0.3333, 1.0, 0.1667, 1.0, 0.1667, 0.5, 0.1667, 0.5, 0.1667, 1.0, -8.941e-08, 1.0, -8.941e-08, 0.5, 0.75, 0.49, 0.9578, 0.37, 0.9578, 0.13, 0.75, 0.01, 0.5422, 0.13, 0.5422, 0.37, 0.6667, 1.0, 0.8333, 1.0, 0.8333, 1.0, 0.6667, 1.0, 0.5, 1.0, 0.6667, 1.0, 0.6667, 1.0, 0.5, 1.0, -8.941e-08, 1.0, 0.1667, 1.0, 0.1667, 1.0, -8.941e-08, 1.0, 0.3333, 1.0, 0.5, 1.0, 0.5, 1.0, 0.3333, 1.0, 0.6667, 1.0, 0.8333, 1.0, 0.8333, 1.0, 0.6667, 1.0, 0.1667, 1.0, 0.3333, 1.0, 0.3333, 1.0, 0.1667, 1.0, 0.8333, 1.0, 1.0, 1.0, 1.0, 1.0, 0.8333, 1.0, 0.1667, 1.0, 0.3333, 1.0, 0.3333, 1.0, 0.1667, 1.0, 0.5, 1.0, 0.6667, 1.0, 0.6667, 1.0, 0.5, 1.0, 0.8333, 1.0, 1.0, 1.0, 1.0, 1.0, 0.8333, 1.0, -8.941e-08, 1.0, 0.1667, 1.0, 0.1667, 1.0, -8.941e-08, 1.0, 0.3333, 1.0, 0.5, 1.0, 0.5, 1.0, 0.3333, 1.0, 0.4578, 0.37, 0.25, 0.49, 0.04215, 0.37, 0.04215, 0.13, 0.25, 0.01, 0.4578, 0.13, -8.941e-08, 1.0, 0.1667, 1.0, 0.1667, 1.0, -8.941e-08, 1.0, 0.3333, 1.0, 0.5, 1.0, 0.5, 1.0, 0.3333, 1.0, 0.6667, 1.0, 0.8333, 1.0, 0.8333, 1.0, 0.6667, 1.0, 0.1667, 1.0, 0.3333, 1.0, 0.3333, 1.0, 0.1667, 1.0, 0.5, 1.0, 0.6667, 1.0, 0.6667, 1.0, 0.5, 1.0])
me_cube.materials.append(mat_material)
me_cube.materials.append(mat_material_001)
me_cube.materials.append(mat_material_002)
me_cube.update()

# ---- objects
ob_light = bpy.data.objects.new('Light', light_light)
ob_camera = bpy.data.objects.new('Camera', cam_camera)
ob_platformmedium = bpy.data.objects.new('PlatformMedium', me_circle_001)
ob_platformsmall = bpy.data.objects.new('PlatformSmall', me_circle_002)
ob_platformbig = bpy.data.objects.new('PlatformBig', me_circle_003)
ob_platformbig_001 = bpy.data.objects.new('PlatformBig.001', me_circle_004)
ob_cube = bpy.data.objects.new('Cube', me_cube)

# ---- transforms, parenting, visibility, modifiers, constraints
ob_light.location = (4.076, 1.005, 5.904)
ob_light.rotation_euler = (0.6503, 0.05522, 1.866)
ob_light.lock_rotations_4d = False
ob_light.empty_display_type = 'ARROWS'
ob_light.color = (0.0, 0.0, 0.0, 0.0)
ob_light.lineart.crease_threshold = 0.0
ob_camera.location = (7.359, -6.926, 4.958)
ob_camera.rotation_euler = (1.109, 0.0, 0.8149)
ob_camera.lock_rotations_4d = False
ob_camera.empty_display_type = 'ARROWS'
ob_camera.color = (0.0, 0.0, 0.0, 0.0)
ob_camera.display_type = 'WIRE'
ob_camera.lineart.crease_threshold = 0.0
ob_platformmedium.location = (4.287, 0.0, 0.0)
ob_platformsmall.location = (0.4786, 0.0, 0.0)
ob_platformbig.location = (22.6, 0.0, 0.0)
ob_platformbig_001.location = (10.27, 0.0, 0.0)
ob_cube.location = (11.13, -0.9117, 1.398)
ob_cube.scale = (0.2913, 0.2913, 0.949)

# ---- collection membership
col_collection.objects.link(ob_light)
col_collection.objects.link(ob_camera)
col_collection.objects.link(ob_platformmedium)
col_collection.objects.link(ob_platformsmall)
col_collection.objects.link(ob_platformbig)
col_collection.objects.link(ob_platformbig_001)
col_collection.objects.link(ob_cube)

# ---- scene / render settings (as saved in the file)
scene.camera = ob_camera
scene.frame_start = 1; scene.frame_end = 250; scene.frame_set(30)
scene.render.engine = 'BLENDER_WORKBENCH'
bpy.context.view_layer.update()
